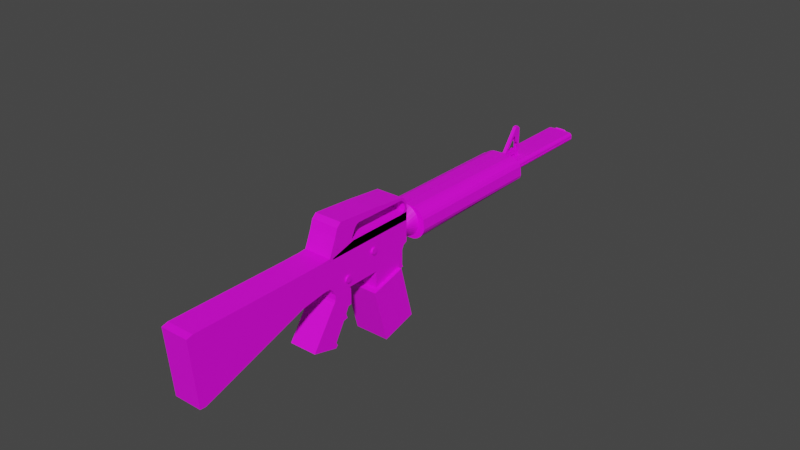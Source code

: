 # Source: Blue_Sci-Fi_AR.blend  (saved by Blender 3.3.6; exported with 4.5.12 LTS)
import bpy
from mathutils import Matrix  # noqa: F401  (used for matrix-valued properties, if any)

bpy.ops.wm.read_factory_settings(use_empty=True)
scene = bpy.context.scene
scene.name = 'Scene'

# ---- collections
col_collection = bpy.data.collections.new('Collection'); scene.collection.children.link(col_collection)

# ---- images (referenced by path relative to the original .blend; pixels are not part of the script)
import os
ASSET_DIR = os.environ.get("B2B_ASSET_DIR", "")  # directory of the original .blend (textures are referenced by path, not embedded)
HERE = os.path.dirname(os.path.abspath(__file__))  # packed textures are extracted next to this script under _unpacked/

def load_image(name, relpath, width, height, colorspace="sRGB"):
    """Load a texture the original file referenced (path relative to the .blend, or extracted next to this script)."""
    p = next((c for c in (os.path.join(HERE, relpath), os.path.join(ASSET_DIR, relpath)) if relpath and os.path.exists(c)), "")
    if p:
        img = bpy.data.images.load(p, check_existing=True)
        img.name = name
    else:  # same state as the original file: an image datablock whose file is absent (Cycles renders it pink)
        img = bpy.data.images.new(name, width, height)
        img.source = "FILE"
        img.filepath = "//" + (relpath or name)
    img.colorspace_settings.name = colorspace
    return img
img_base_colour_diffuse_png = load_image('Base Colour Diffuse.png', 'Base Colour Diffuse.png', 1024, 1024, 'sRGB')

# ---- materials (node trees are filled in below, after node groups)
mat_base_colour = bpy.data.materials.new('Base Colour')
mat_base_colour.alpha_threshold = 0.0
mat_base_colour.use_transparent_shadow = False
mat_base_colour.roughness = 0.5
mat_base_colour.line_color = (0.0, 0.0, 0.0, 1.0)

# ---- material node trees
mat_base_colour.use_nodes = True; mat_base_colour.node_tree.nodes.clear()
_N = mat_base_colour.node_tree.nodes; _L = mat_base_colour.node_tree.links
n0 = _N.new('ShaderNodeOutputMaterial'); n0.name = 'Material Output'; n0.location = (300, 300)
n1 = _N.new('ShaderNodeBsdfPrincipled'); n1.name = 'Principled BSDF'; n1.location = (10, 300)
n1.distribution = 'GGX'
n1.subsurface_method = 'RANDOM_WALK_SKIN'
n1.inputs[3].default_value = 1.45
n1.inputs[27].default_value = (0.0, 0.0, 0.0, 1.0)
n1.inputs[28].default_value = 1.0
n2 = _N.new('ShaderNodeTexImage'); n2.name = 'Image Texture'; n2.location = (-358, 161)
n2.image = img_base_colour_diffuse_png
_L.new(n1.outputs[0], n0.inputs[0])
_L.new(n2.outputs[0], n1.inputs[0])
n0.is_active_output = True

# ---- world
world_world = bpy.data.worlds.new('World'); scene.world = world_world
world_world.use_nodes = True; world_world.node_tree.nodes.clear()
_N = world_world.node_tree.nodes; _L = world_world.node_tree.links
n0 = _N.new('ShaderNodeOutputWorld'); n0.name = 'World Output'; n0.location = (300, 300)
n1 = _N.new('ShaderNodeBackground'); n1.name = 'Background'; n1.location = (10, 300)
n1.inputs[0].default_value = (0.05088, 0.05088, 0.05088, 1.0)
_L.new(n1.outputs[0], n0.inputs[0])
n0.is_active_output = True
world_world.color = (0.05088, 0.05088, 0.05088)
world_world.use_sun_shadow = False
world_world.sun_shadow_jitter_overblur = 0.0

# ---- meshes
me_cube = bpy.data.meshes.new('Cube')
me_cube.from_pydata([(1.0, 1.0, 1.0), (1.0, 1.0, -1.0), (1.0, -1.0, 1.0), (1.0, -1.0, -1.0), (-1.0, 1.0, 1.0), (-1.0, 1.0, -1.0), (-1.0, -1.0, 1.0), (-1.0, -1.0, -1.0)], [], [(0, 4, 6, 2), (3, 2, 6, 7), (7, 6, 4, 5), (5, 1, 3, 7), (1, 0, 2, 3), (5, 4, 0, 1)])
_uv = me_cube.uv_layers.new(name='UVMap')
_uv.uv.foreach_set('vector', [0.625, 0.5, 0.875, 0.5, 0.875, 0.75, 0.625, 0.75, 0.375, 0.75, 0.625, 0.75, 0.625, 1.0, 0.375, 1.0, 0.375, 0.0, 0.625, 0.0, 0.625, 0.25, 0.375, 0.25, 0.125, 0.5, 0.375, 0.5, 0.375, 0.75, 0.125, 0.75, 0.375, 0.5, 0.625, 0.5, 0.625, 0.75, 0.375, 0.75, 0.375, 0.25, 0.625, 0.25, 0.625, 0.5, 0.375, 0.5])
me_cube.materials.append(mat_base_colour)
me_cube.use_mirror_vertex_groups = False
me_cube.update()
me_cube_001 = bpy.data.meshes.new('Cube.001')
me_cube_001.from_pydata([(-0.8022, -0.274, 1.136), (-0.8022, -0.4665, -0.6962), (-0.8022, -2.125, 1.233), (-0.8022, -2.293, -0.722), (0.0, -0.4665, -0.6962), (0.0, -2.125, 1.233), (0.0, -2.293, -0.722), (0.0, -0.274, 1.136), (-0.8022, -2.308, 0.2835), (-0.8022, -0.4868, 0.2441), (0.0, -0.4868, 0.2441), (0.0, -2.308, 0.2835), (-0.8022, -2.256, 0.7852), (-0.8022, -0.4083, 0.7038), (0.0, -0.4083, 0.7038), (0.0, -2.256, 0.7852), (-0.7989, -12.93, 2.632), (-0.7989, -12.32, 4.933), (-0.7989, -5.116, 2.701), (-0.7989, -4.723, 3.651), (0.0, -5.116, 2.701), (0.0, -4.723, 3.651), (0.0, -12.93, 2.632), (0.0, -12.32, 4.933), (-0.7989, -6.478, 2.806), (-0.7989, -6.107, 3.885), (0.0, -6.107, 3.885), (0.0, -6.478, 2.806), (-0.7989, -12.64, 2.565), (0.0, -11.97, 4.933), (0.0, -12.64, 2.565), (-0.7989, -11.97, 4.933), (-0.7989, 0.774, 2.618), (-0.7989, 0.4704, 1.885), (0.0, 0.4704, 1.885), (0.0, 0.774, 2.618), (-0.7989, 0.4581, 2.674), (-0.7989, 0.07145, 1.722), (0.0, 0.07145, 1.722), (0.0, -1.153, 3.796), (-0.7989, 0.616, 2.646), (-0.7989, 0.2385, 1.851), (-0.7989, -3.48, 4.353), (0.0, 0.2385, 1.851), (0.0, -4.792, 2.64), (-0.7989, -4.383, 3.612), (-0.7989, -4.792, 2.64), (0.0, -4.383, 3.612), (-0.7989, -4.411, 3.533), (-0.7989, -4.614, 2.462), (0.0, -4.411, 3.533), (0.0, -4.614, 2.462), (-0.7989, -1.475, 3.015), (-0.7989, -1.789, 2.016), (0.0, -1.475, 3.015), (0.0, -1.789, 2.016), (-0.7989, -2.087, 1.23), (-0.7989, -0.09938, 1.127), (0.0, -0.09938, 1.127), (0.0, -2.087, 1.23), (-0.7989, -1.938, 1.623), (0.0, -0.1376, 1.223), (-0.7989, -0.1376, 1.223), (0.0, -1.938, 1.623), (0.0, -1.862, 1.823), (0.0, -4.572, 2.299), (-0.7989, -4.572, 2.299), (-0.7989, -1.862, 1.823), (-0.7996, -6.633, 1.004), (-0.7996, -4.852, 2.008), (-0.7996, -5.382, 0.5267), (-0.7996, -4.016, 1.541), (0.0, -5.382, 0.5267), (0.0, -4.016, 1.541), (0.0, -6.633, 1.004), (0.0, -4.852, 2.008), (-0.7996, -6.467, 1.098), (-0.7996, -5.273, 0.7007), (0.0, -6.467, 1.098), (0.0, -5.273, 0.7007), (-0.7996, -5.233, 0.5758), (0.0, -6.55, 1.051), (0.0, -5.233, 0.5758), (-0.7996, -6.55, 1.051), (-0.7996, -5.35, 1.727), (-0.7996, -4.244, 1.183), (0.0, -5.35, 1.727), (0.0, -4.244, 1.183), (-0.7996, -4.505, 1.198), (0.0, -5.473, 1.658), (0.0, -4.505, 1.198), (-0.7996, -5.473, 1.658), (-0.7996, -5.188, 1.818), (-0.7996, -4.269, 1.357), (0.0, -5.188, 1.818), (0.0, -4.269, 1.357), (-0.7996, -4.572, 2.299), (-0.7996, -3.659, 2.14), (0.0, -4.573, 2.296), (0.0, -3.659, 2.14), (0.0, -3.702, 1.784), (-0.7996, -4.657, 2.129), (-0.7996, -3.702, 1.784), (0.0, -4.657, 2.129), (0.0, -3.821, 1.521), (-0.7996, -3.821, 1.521), (-0.7996, -4.745, 2.056), (0.0, -4.745, 2.056), (-0.7996, -4.588, 2.266), (0.0, -4.588, 2.266), (0.0, -3.593, 2.058), (-0.7996, -3.593, 2.058), (-0.7989, 0.9201, 3.383), (-0.7989, 1.005, 3.179), (0.0, 1.005, 3.179), (0.0, 0.9201, 3.383), (-0.7989, -1.085, 3.96), (-0.7989, 0.7945, 3.489), (0.0, -1.085, 3.96), (0.0, 0.7945, 3.489), (0.0, -3.2, 4.448), (-0.7989, -3.2, 4.448), (-0.7989, -1.153, 3.796), (0.0, -3.48, 4.353), (-0.7989, -3.715, 4.128), (0.0, -3.715, 4.128), (-0.7945, -3.712, 4.121), (0.0, -3.712, 4.121), (0.0, 9.455, 1.258), (0.0, 1.572, 2.747), (0.0, 3.252, 2.417), (0.0, 1.568, 2.736), (0.0, 3.246, 2.404), (0.0, 1.555, 2.704), (0.0, 3.225, 2.353), (0.0, 1.534, 2.653), (0.0, 3.197, 2.284), (0.0, 1.505, 2.585), (0.0, 3.162, 2.201), (0.0, 1.471, 2.501), (0.0, 3.122, 2.105), (0.0, 1.431, 2.405), (0.0, 3.079, 2.001), (0.0, 1.388, 2.301), (0.0, 3.035, 1.893), (0.0, 1.343, 2.193), (0.0, 2.99, 1.785), (0.0, 1.298, 2.085), (0.0, 2.947, 1.681), (0.0, 1.255, 1.981), (0.0, 2.907, 1.586), (0.0, 1.216, 1.886), (0.0, 2.872, 1.502), (0.0, 1.181, 1.802), (0.0, 2.844, 1.433), (0.0, 1.153, 1.733), (0.0, 2.823, 1.382), (0.0, 1.131, 1.682), (0.0, 2.81, 1.35), (0.0, 1.118, 1.65), (0.0, 9.07, 0.2988), (0.0, 1.114, 1.64), (-0.2053, 9.075, 0.3094), (-0.2053, 1.118, 1.65), (-0.3791, 9.088, 0.3409), (-0.3791, 1.131, 1.682), (-0.5393, 9.109, 0.3921), (-0.5393, 1.153, 1.733), (-0.6797, 9.137, 0.4609), (-0.6797, 1.181, 1.802), (-0.7949, 9.159, 0.547), (-0.7949, 1.216, 1.886), (-0.8806, 9.178, 0.5761), (-0.8806, 1.255, 1.981), (-0.9333, 9.221, 0.6799), (-0.9333, 1.298, 2.085), (-0.9511, 9.265, 0.7879), (-0.9511, 1.343, 2.193), (-0.9333, 9.31, 0.8958), (-0.9333, 1.388, 2.301), (-0.8806, 9.353, 0.9997), (-0.8806, 1.431, 2.405), (-0.7949, 9.393, 1.095), (-0.7949, 1.471, 2.501), (-0.6797, 9.393, 1.115), (-0.6797, 1.505, 2.585), (-0.5393, 9.422, 1.184), (-0.5393, 1.534, 2.653), (-0.3791, 9.443, 1.235), (-0.3791, 1.555, 2.704), (-0.2053, 9.458, 1.266), (-0.2053, 1.568, 2.736), (0.0, 9.555, 0.9257), (0.0, 14.87, -0.01623), (0.0, 9.554, 0.9227), (0.0, 14.86, -0.01926), (0.0, 9.548, 0.9081), (0.0, 14.86, -0.03383), (0.0, 9.54, 0.8885), (0.0, 14.85, -0.05344), (0.0, 9.53, 0.8646), (0.0, 14.84, -0.07733), (0.0, 9.519, 0.8374), (0.0, 14.83, -0.1046), (0.0, 9.506, 0.8078), (0.0, 14.82, -0.1342), (0.0, 9.494, 0.7771), (0.0, 14.8, -0.1649), (0.0, 9.481, 0.7463), (0.0, 14.79, -0.1957), (0.0, 9.469, 0.7167), (0.0, 14.78, -0.2252), (0.0, 9.457, 0.6895), (0.0, 14.77, -0.2525), (0.0, 9.448, 0.6656), (0.0, 14.76, -0.2764), (0.0, 9.439, 0.646), (0.0, 14.75, -0.296), (0.0, 9.433, 0.6314), (0.0, 14.74, -0.3106), (0.0, 9.43, 0.6224), (0.0, 14.74, -0.3195), (-0.04273, 14.89, -0.104), (-0.04273, 14.87, -0.1387), (0.0, 9.428, 0.6194), (0.0, 14.74, -0.3226), (-0.321, 9.433, 0.6314), (-0.321, 14.74, -0.3106), (-0.3584, 9.439, 0.646), (-0.3584, 14.75, -0.296), (-0.3912, 9.448, 0.6656), (-0.3912, 14.76, -0.2764), (-0.4181, 9.457, 0.6895), (-0.4181, 14.77, -0.2525), (-0.4381, 9.469, 0.7167), (-0.4381, 14.78, -0.2252), (-0.4504, 9.481, 0.7463), (-0.4504, 14.79, -0.1957), (-0.4546, 9.494, 0.7771), (-0.4546, 14.8, -0.1649), (-0.4504, 9.506, 0.8078), (-0.4504, 14.82, -0.1342), (-0.4381, 9.519, 0.8374), (-0.4381, 14.83, -0.1046), (-0.4181, 9.53, 0.8646), (-0.4181, 14.84, -0.07733), (-0.3912, 9.54, 0.8885), (-0.3912, 14.85, -0.05344), (-0.3584, 9.548, 0.9081), (-0.3584, 14.86, -0.03383), (-0.321, 9.554, 0.9227), (-0.321, 14.86, -0.01926), (-0.2804, 9.558, 0.9317), (-0.2804, 14.87, -0.01029), (0.0, 9.548, 0.9077), (0.0, 14.86, -0.03431), (-0.2804, 14.74, -0.3195), (-0.2804, 9.43, 0.6224), (-0.04273, 14.86, -0.1748), (-0.04273, 14.84, -0.2109), (-0.04273, 14.83, -0.2456), (-0.04273, 14.82, -0.2776), (-0.04273, 14.81, -0.3056), (-0.04273, 14.8, -0.3287), (-0.04273, 14.79, -0.3457), (-0.04273, 14.78, -0.3563), (-0.04273, 14.8, -0.3198), (-0.3056, 14.92, -0.04093), (-0.3358, 14.91, -0.05473), (-0.2742, 14.92, -0.03279), (-0.04273, 14.92, -0.02986), (0.0, 14.86, -0.01926), (0.0, 14.91, -0.04402), (-0.04273, 14.94, 0.009382), (-0.04273, 14.92, -0.01865), (-0.362, 14.9, -0.07311), (-0.3833, 14.89, -0.09526), (-0.3989, 14.88, -0.1202), (-0.4084, 14.87, -0.1471), (-0.4116, 14.86, -0.1748), (-0.4084, 14.85, -0.2026), (-0.3989, 14.84, -0.2294), (-0.3833, 14.83, -0.2544), (-0.362, 14.82, -0.2766), (-0.3358, 14.81, -0.2949), (-0.3056, 14.8, -0.3087), (-0.2742, 14.8, -0.3169), (-0.3773, 9.382, 1.078), (-0.3027, 9.402, 1.105), (-0.2217, 9.41, 1.123), (0.0, 9.404, 1.131), (-0.4427, 9.366, 1.038), (-0.4964, 9.346, 0.9908), (-0.5363, 9.324, 0.9364), (-0.5609, 9.299, 0.8774), (-0.5692, 9.274, 0.8161), (-0.5609, 9.248, 0.7547), (-0.5363, 9.224, 0.6957), (-0.4964, 9.201, 0.6413), (-0.4427, 9.182, 0.5937), (-0.3773, 9.165, 0.5545), (-0.3027, 9.153, 0.5255), (0.0, 9.143, 0.5015), (-0.2217, 9.146, 0.5076), (0.0, 0.778, 2.593), (0.0, 0.7803, 2.598), (0.0, 0.7713, 2.576), (0.0, 0.7604, 2.55), (0.0, 0.7458, 2.515), (0.0, 0.728, 2.472), (0.0, 0.7076, 2.423), (0.0, 0.6856, 2.369), (0.0, 0.6626, 2.314), (0.0, 0.6397, 2.258), (0.0, 0.6176, 2.205), (0.0, 0.5972, 2.156), (0.0, 0.5794, 2.113), (0.0, 0.5648, 2.078), (0.0, 0.5539, 2.051), (0.0, 0.5472, 2.035), (0.0, 0.5449, 2.03), (-0.1688, 0.5539, 2.051), (-0.329, 0.5648, 2.078), (-0.4694, 0.5794, 2.113), (-0.5847, 0.5972, 2.156), (-0.6703, 0.6176, 2.205), (-0.723, 0.6397, 2.258), (-0.7408, 0.6626, 2.314), (-0.723, 0.6856, 2.369), (-0.6703, 0.7076, 2.423), (-0.5847, 0.728, 2.472), (-0.4694, 0.7458, 2.515), (-0.329, 0.7604, 2.55), (-0.1688, 0.7713, 2.576), (-0.09824, 9.533, 0.9421), (-0.09824, 10.82, 1.802), (-0.09824, 10.71, 0.7329), (-0.09824, 11.1, 1.672), (0.0, 10.8, 0.9528), (0.0, 9.629, 1.189), (-0.09824, 10.8, 0.9528), (-0.09824, 9.629, 1.189), (0.0, 10.71, 0.7329), (0.0, 11.1, 1.672), (0.0, 9.533, 0.9421), (0.0, 10.82, 1.802), (-0.09824, 10.12, 0.8375), (-0.09824, 11.0, 1.78), (0.0, 11.0, 1.78), (0.0, 10.12, 0.8375), (-0.09824, 9.321, 0.9775), (-0.09824, 9.417, 1.224), (0.0, 9.417, 1.224), (0.0, 9.321, 0.9775), (-0.2397, 10.23, 0.2068), (-0.2397, 10.35, 0.456), (-0.2397, 10.71, 0.2022), (-0.2397, 10.58, 0.415), (0.0, 10.71, 0.2022), (0.0, 10.58, 0.415), (0.0, 10.23, 0.2068), (0.0, 10.35, 0.456), (-0.2397, 10.29, 0.3938), (-0.2397, 10.76, 0.3161), (0.0, 10.29, 0.3938), (0.0, 10.76, 0.3161), (-0.2397, 10.34, 0.4216), (-0.2397, 10.57, 0.3833), (0.0, 10.34, 0.4216), (0.0, 10.57, 0.3833), (-0.2397, 10.41, 0.2218), (-0.2397, 10.46, 0.4355), (0.0, 10.46, 0.4355), (0.0, 10.41, 0.2218), (-0.2397, 10.52, 0.3549), (-0.2397, 10.45, 0.4025), (-0.2397, 10.52, 0.4252), (-0.2397, 10.64, 0.3355), (-0.2397, 10.51, 0.3929), (-0.2397, 10.62, 0.1888), (0.0, 10.52, 0.4252), (0.0, 10.62, 0.1888), (-0.2397, 10.4, 0.1791), (-0.2265, 10.23, 0.2068), (0.0, 10.4, 0.1791), (-0.2265, 10.41, 0.2218), (-0.2265, 10.4, 0.1791), (-0.7989, 0.5756, 2.959), (-0.7989, 0.6433, 2.97), (-0.7989, 0.7493, 3.379), (-0.7989, 0.7549, 3.012), (-0.7989, 0.8475, 3.273), (-0.7989, 0.857, 3.23), (-0.7989, 0.773, 3.026), (-0.7989, 0.7923, 3.348), (-0.7989, -1.363, 3.288), (-0.7989, -1.168, 3.76), (-0.7989, 0.5037, 2.947), (-0.7989, 0.6982, 3.416), (0.0, -1.363, 3.288), (0.0, -1.168, 3.76), (-0.7989, 0.8214, 3.064), (-0.7989, 0.8633, 3.201), (-0.7989, 0.8582, 3.131), (-0.7989, -1.168, 3.76), (-0.7989, -2.499, 3.86), (-0.7989, -2.34, 3.932), (-0.7989, -2.461, 3.888), (-0.7989, -2.194, 3.949), (-0.7989, -2.581, 3.801), (-0.7989, -1.363, 3.288), (0.0, -1.363, 3.288), (-0.7989, -2.773, 3.657), (-0.7989, -2.687, 3.53), (-0.7989, -2.76, 3.582), (-0.7989, -2.71, 3.72), (-0.7989, -2.614, 3.777), (-0.7989, 0.7721, 2.618), (0.0, 0.7721, 2.618), (-0.7989, 0.8847, 2.89), (0.0, 0.8847, 2.89), (-0.7989, -4.171, 3.492), (0.0, -4.171, 3.492), (-0.7989, -4.058, 3.764), (0.0, -4.058, 3.764), (-0.7989, -3.702, 3.695), (0.0, -3.702, 3.695), (-0.7945, -3.839, 3.713), (0.0, -3.839, 3.713), (-0.7989, -3.711, 4.121), (0.0, -3.711, 4.121), (0.0, -3.837, 3.713), (-0.7989, -3.837, 3.713), (-0.7989, -4.062, 3.827), (0.0, -4.062, 3.827), (-0.7989, -4.337, 3.522), (0.0, -4.337, 3.522), (-0.7989, -4.309, 3.6), (0.0, -4.309, 3.6), (-0.09824, 10.13, 0.8483), (-0.09824, 10.15, 0.9008), (-0.09824, 10.36, 0.8062), (-0.09824, 10.38, 0.8322), (-0.09824, 10.37, 0.8607), (-0.09824, 9.79, 0.9361), (-0.09824, 9.782, 0.9094), (-0.09824, 9.821, 0.9588), (-0.09824, 10.56, 1.318), (-0.09824, 10.59, 1.408), (-0.09824, 10.61, 1.013), (-0.09824, 10.57, 0.9988), (-0.09824, 10.6, 1.271), (-0.09824, 10.69, 1.212), (-0.09824, 10.68, 1.248), (-0.09824, 10.21, 1.048), (-0.09824, 10.54, 0.9889), (-0.09824, 9.83, 1.139), (-0.09824, 9.833, 1.147), (-0.09824, 9.867, 1.107), (-0.09824, 9.852, 1.197), (-0.09824, 10.6, 1.458), (-0.09824, 10.6, 1.506), (-0.09824, 10.59, 1.411), (-0.09824, 10.44, 1.489), (-0.09824, 10.53, 1.517), (0.0, 14.86, -0.03383), (0.0, 14.94, 0.009382), (-0.4504, 14.84, -0.2109), (-0.4381, 14.83, -0.2456), (0.0, 14.92, -0.02101), (-0.4546, 14.86, -0.1748), (-0.321, 14.93, -0.003918), (-0.2804, 14.93, 0.006609), (-0.4181, 14.82, -0.2776), (-0.3912, 14.81, -0.3056), (0.0, 14.84, -0.2109), (0.0, 14.83, -0.2456), (0.0, 14.78, -0.3563), (0.0, 14.78, -0.3598), (-0.3584, 14.92, -0.02101), (0.0, 14.86, -0.1748), (0.0, 14.92, -0.01865), (-0.2804, 14.78, -0.3563), (-0.3584, 14.8, -0.3287), (-0.321, 14.79, -0.3457), (0.0, 14.94, 0.01016), (-0.4181, 14.9, -0.07205), (-0.4381, 14.89, -0.104), (0.0, 14.87, -0.1387), (0.0, 14.82, -0.2776), (-0.3912, 14.91, -0.04402), (0.0, 14.79, -0.3457), (0.0, 14.81, -0.3056), (0.0, 14.8, -0.3287), (0.0, 14.93, 0.006609), (0.0, 14.89, -0.104), (-0.4504, 14.87, -0.1387), (-0.04273, 14.87, -0.03536), (-0.4084, 7.502, 1.1), (-0.3989, 7.491, 1.074), (0.0, 14.93, 0.006609), (-0.4116, 7.514, 1.128), (-0.3056, 7.569, 1.262), (-0.2742, 7.573, 1.27), (-0.3833, 7.481, 1.049), (-0.362, 7.472, 1.027), (-0.04273, 14.48, -0.1454), (-0.04273, 14.46, -0.1801), (-0.04273, 14.42, -0.2908), (0.0, 14.43, -0.2543), (-0.3358, 7.564, 1.248), (-0.04273, 14.49, -0.1093), (-0.04273, 14.85, -0.06339), (0.0, 7.455, 0.9862), (-0.3358, 7.464, 1.008), (-0.3056, 7.458, 0.9944), (-0.04273, 14.55, 0.03563), (-0.3833, 7.547, 1.208), (-0.3989, 7.537, 1.183), (-0.04273, 14.51, -0.07325), (-0.04273, 14.45, -0.2121), (-0.362, 7.556, 1.23), (-0.04273, 14.42, -0.2803), (-0.04273, 14.44, -0.2402), (-0.04273, 14.43, -0.2632), (0.0, 14.87, -0.01029), (-0.04273, 14.52, -0.03855), (-0.4084, 7.525, 1.156), (0.0, 14.86, -0.03383), (0.0, 14.85, -0.05344), (0.0, 14.85, -0.05344), (0.0, 14.91, -0.04402), (0.0, 14.86, -0.01926), (0.0, 14.93, 0.006609), (0.0, 14.93, -0.003918), (0.0, 14.87, -0.01029), (0.0, 9.463, 1.257), (0.0, 1.572, 2.747), (0.0, 3.252, 2.417), (0.0, 9.07, 0.2988), (0.0, 1.114, 1.64), (-0.2053, 9.075, 0.3094), (-0.6797, 9.137, 0.4609), (-0.6797, 1.181, 1.802), (-0.7949, 9.165, 0.5461), (-0.6797, 9.393, 1.115), (-0.6797, 1.505, 2.585), (-0.5393, 9.422, 1.184), (-0.2053, 9.466, 1.265), (-0.2053, 1.118, 1.65), (-0.7949, 1.216, 1.886), (-0.5393, 1.534, 2.653), (-0.2053, 1.568, 2.736), (-0.3791, 9.088, 0.3409), (-0.8806, 9.178, 0.5761), (-0.3791, 9.443, 1.235), (-0.3791, 1.131, 1.682), (-0.8806, 1.255, 1.981), (-0.3791, 1.555, 2.704), (-0.5393, 9.109, 0.3921), (-0.9333, 9.221, 0.6799), (-0.8806, 9.353, 0.9997), (-0.8806, 1.431, 2.405), (-0.7949, 9.393, 1.095), (-0.5393, 1.153, 1.733), (-0.9333, 1.298, 2.085), (-0.7949, 1.471, 2.501), (0.0, 9.47, 1.264), (0.0, 1.572, 2.735), (0.0, 3.259, 2.425), (0.0, 9.063, 0.2887), (0.0, 1.114, 1.628), (-0.6048, 9.067, 0.2993), (-1.079, 9.13, 0.4508), (-1.079, 1.181, 1.79), (-1.195, 9.165, 0.5347), (-1.079, 9.401, 1.102), (-1.079, 1.505, 2.573), (-0.9389, 9.43, 1.171), (-0.6048, 9.466, 1.253), (-0.6048, 1.118, 1.639), (-1.195, 1.216, 1.874), (-0.9389, 1.534, 2.642), (-0.6048, 1.568, 2.725), (-0.7787, 9.08, 0.3308), (-1.28, 9.177, 0.5647), (-0.7787, 9.451, 1.222), (-0.7787, 1.131, 1.67), (-1.28, 1.255, 1.97), (-0.7787, 1.555, 2.693), (-0.9389, 9.102, 0.382), (-1.333, 9.22, 0.6685), (-1.28, 9.353, 0.9883), (-1.28, 1.431, 2.394), (-1.195, 9.392, 1.084), (-0.9389, 1.152, 1.722), (-1.333, 1.298, 2.074), (-1.195, 1.47, 2.489), (0.0, 14.73, -0.3481), (-0.6801, 14.73, -0.3451), (0.0, 9.418, 0.5938), (-0.8178, 9.454, 0.6806), (-0.8178, 14.76, -0.2613), (-0.8378, 9.465, 0.7079), (-0.7581, 9.544, 0.8993), (-0.7581, 14.85, -0.04267), (-0.7207, 9.55, 0.9139), (-0.6801, 9.419, 0.5969), (-0.8378, 14.78, -0.2341), (-0.7207, 14.86, -0.02811), (-0.7207, 14.74, -0.3194), (-0.7207, 9.43, 0.6226), (-0.7581, 9.436, 0.6371), (-0.8501, 9.477, 0.7375), (-0.8378, 9.515, 0.8285), (-0.8378, 14.83, -0.1134), (-0.8178, 9.526, 0.8558), (-0.6801, 9.554, 0.9228), (-0.7581, 14.75, -0.3048), (-0.8501, 14.79, -0.2045), (-0.8178, 14.84, -0.08617), (-0.6801, 14.86, -0.01913), (-0.7909, 9.444, 0.6567), (-0.7909, 9.536, 0.8797), (0.0, 9.555, 0.9259), (-0.7909, 14.75, -0.2852), (-0.7909, 14.85, -0.06228), (0.0, 14.87, -0.0161), (-0.4325, 9.481, 0.7468), (-0.4325, 14.79, -0.1952), (-0.8322, 9.477, 0.7379), (-0.8322, 14.79, -0.204), (-0.8899, -3.487, 2.436), (-0.5243, -3.47, 2.429), (-0.8899, -3.497, 2.419), (-0.5243, -3.482, 2.408), (-0.8899, -3.512, 2.404), (-0.5243, -3.5, 2.389), (-0.8899, -3.533, 2.389), (-0.5243, -3.523, 2.373), (-0.8899, -3.558, 2.378), (-0.5243, -3.551, 2.36), (-0.8899, -3.586, 2.369), (-0.5243, -3.582, 2.351), (-0.8899, -3.617, 2.365), (-0.5243, -3.615, 2.346), (-0.8899, -3.648, 2.364), (-0.5243, -3.649, 2.346), (-0.8899, -3.679, 2.368), (-0.5243, -3.682, 2.349), (-0.8899, -3.708, 2.375), (-0.5243, -3.714, 2.357), (-0.8899, -3.734, 2.386), (-0.5243, -3.743, 2.369), (-0.8899, -3.756, 2.399), (-0.5243, -3.767, 2.384), (-0.8899, -3.773, 2.414), (-0.5243, -3.787, 2.402), (-0.8899, -3.784, 2.431), (-0.5243, -3.801, 2.422), (-0.8899, -3.79, 2.448), (-0.5243, -3.808, 2.444), (-0.8899, -3.791, 2.464), (-0.5243, -3.809, 2.466), (-0.8899, -3.787, 2.481), (-0.5243, -3.804, 2.488), (-0.8899, -3.777, 2.498), (-0.5243, -3.792, 2.509), (-0.8899, -3.762, 2.514), (-0.5243, -3.774, 2.528), (-0.8899, -3.741, 2.528), (-0.5243, -3.751, 2.544), (-0.8899, -3.716, 2.539), (-0.5243, -3.723, 2.557), (-0.8899, -3.688, 2.548), (-0.5243, -3.692, 2.566), (-0.8899, -3.658, 2.552), (-0.5243, -3.659, 2.571), (-0.8899, -3.626, 2.553), (-0.5243, -3.625, 2.571), (-0.8899, -3.595, 2.549), (-0.5243, -3.592, 2.568), (-0.8899, -3.566, 2.542), (-0.5243, -3.56, 2.56), (-0.8899, -3.54, 2.532), (-0.5243, -3.531, 2.548), (-0.8899, -3.518, 2.518), (-0.5243, -3.507, 2.533), (-0.8899, -3.501, 2.503), (-0.5243, -3.487, 2.515), (-0.8899, -3.49, 2.486), (-0.5243, -3.473, 2.495), (-0.8899, -3.484, 2.469), (-0.5243, -3.466, 2.473), (-0.8899, -3.483, 2.453), (-0.5243, -3.465, 2.451), (-0.8899, -3.47, 2.429), (-0.8899, -3.482, 2.408), (-0.8899, -3.5, 2.389), (-0.8899, -3.523, 2.373), (-0.8899, -3.551, 2.36), (-0.8899, -3.582, 2.351), (-0.8899, -3.615, 2.346), (-0.8899, -3.649, 2.346), (-0.8899, -3.682, 2.349), (-0.8899, -3.714, 2.357), (-0.8899, -3.743, 2.369), (-0.8899, -3.767, 2.384), (-0.8899, -3.787, 2.402), (-0.8899, -3.801, 2.422), (-0.8899, -3.808, 2.444), (-0.8899, -3.809, 2.466), (-0.8899, -3.804, 2.488), (-0.8899, -3.792, 2.509), (-0.8899, -3.774, 2.528), (-0.8899, -3.751, 2.544), (-0.8899, -3.723, 2.557), (-0.8899, -3.692, 2.566), (-0.8899, -3.659, 2.571), (-0.8899, -3.625, 2.571), (-0.8899, -3.592, 2.568), (-0.8899, -3.56, 2.56), (-0.8899, -3.531, 2.548), (-0.8899, -3.507, 2.533), (-0.8899, -3.487, 2.515), (-0.8899, -3.473, 2.495), (-0.8899, -3.466, 2.473), (-0.8899, -3.465, 2.451), (-0.8899, -1.575, 2.583), (-0.5243, -1.558, 2.576), (-0.8899, -1.585, 2.567), (-0.5243, -1.57, 2.555), (-0.8899, -1.6, 2.551), (-0.5243, -1.588, 2.537), (-0.8899, -1.62, 2.537), (-0.5243, -1.611, 2.52), (-0.8899, -1.645, 2.525), (-0.5243, -1.639, 2.508), (-0.8899, -1.674, 2.517), (-0.5243, -1.67, 2.498), (-0.8899, -1.704, 2.512), (-0.5243, -1.703, 2.494), (-0.8899, -1.736, 2.511), (-0.5243, -1.737, 2.493), (-0.8899, -1.767, 2.515), (-0.5243, -1.77, 2.497), (-0.8899, -1.796, 2.522), (-0.5243, -1.802, 2.504), (-0.8899, -1.822, 2.533), (-0.5243, -1.83, 2.516), (-0.8899, -1.844, 2.546), (-0.5243, -1.855, 2.531), (-0.8899, -1.861, 2.562), (-0.5243, -1.875, 2.549), (-0.8899, -1.872, 2.578), (-0.5243, -1.889, 2.57), (-0.8899, -1.878, 2.595), (-0.5243, -1.896, 2.591), (-0.8899, -1.879, 2.612), (-0.5243, -1.897, 2.613), (-0.8899, -1.874, 2.628), (-0.5243, -1.892, 2.635), (-0.8899, -1.865, 2.645), (-0.5243, -1.879, 2.656), (-0.8899, -1.849, 2.661), (-0.5243, -1.862, 2.675), (-0.8899, -1.829, 2.675), (-0.5243, -1.838, 2.691), (-0.8899, -1.804, 2.686), (-0.5243, -1.811, 2.704), (-0.8899, -1.776, 2.695), (-0.5243, -1.78, 2.713), (-0.8899, -1.745, 2.699), (-0.5243, -1.747, 2.718), (-0.8899, -1.714, 2.7), (-0.5243, -1.713, 2.719), (-0.8899, -1.683, 2.697), (-0.5243, -1.679, 2.715), (-0.8899, -1.654, 2.689), (-0.5243, -1.648, 2.707), (-0.8899, -1.627, 2.679), (-0.5243, -1.619, 2.695), (-0.8899, -1.606, 2.665), (-0.5243, -1.594, 2.68), (-0.8899, -1.589, 2.65), (-0.5243, -1.575, 2.662), (-0.8899, -1.577, 2.633), (-0.5243, -1.561, 2.642), (-0.8899, -1.572, 2.617), (-0.5243, -1.553, 2.62), (-0.8899, -1.571, 2.6), (-0.5243, -1.552, 2.598), (-0.8899, -1.558, 2.576), (-0.8899, -1.57, 2.555), (-0.8899, -1.588, 2.537), (-0.8899, -1.611, 2.52), (-0.8899, -1.639, 2.508), (-0.8899, -1.67, 2.498), (-0.8899, -1.703, 2.494), (-0.8899, -1.737, 2.493), (-0.8899, -1.77, 2.497), (-0.8899, -1.802, 2.504), (-0.8899, -1.83, 2.516), (-0.8899, -1.855, 2.531), (-0.8899, -1.875, 2.549), (-0.8899, -1.889, 2.57), (-0.8899, -1.896, 2.591), (-0.8899, -1.897, 2.613), (-0.8899, -1.892, 2.635), (-0.8899, -1.879, 2.656), (-0.8899, -1.862, 2.675), (-0.8899, -1.838, 2.691), (-0.8899, -1.811, 2.704), (-0.8899, -1.78, 2.713), (-0.8899, -1.747, 2.718), (-0.8899, -1.713, 2.719), (-0.8899, -1.679, 2.715), (-0.8899, -1.648, 2.707), (-0.8899, -1.619, 2.695), (-0.8899, -1.594, 2.68), (-0.8899, -1.575, 2.662), (-0.8899, -1.561, 2.642), (-0.8899, -1.553, 2.62), (-0.8899, -1.552, 2.598), (-1.334, 1.297, 2.074), (-1.281, 1.886, 2.312), (-1.334, 8.843, 0.7353), (-1.281, 9.34, 0.9895), (-0.7821, 1.302, 2.086), (-0.8807, 1.89, 2.324), (-0.7821, 8.757, 0.7633), (-0.8807, 9.345, 1.001), (-1.334, 5.026, 1.413), (-1.334, 4.634, 1.482), (-1.281, 5.192, 1.725), (-1.281, 5.562, 1.66), (-0.7821, 4.608, 1.499), (-0.7821, 4.979, 1.434), (-0.8807, 5.567, 1.671), (-0.8807, 5.197, 1.737), (-0.9333, 1.298, 2.085), (-1.333, 1.298, 2.074), (-0.9333, 9.221, 0.6799), (-1.333, 9.22, 0.6685), (-1.281, 9.34, 0.9895), (-1.334, 8.843, 0.7353), (-0.7821, 8.757, 0.7633), (-0.8807, 9.345, 1.001), (-1.281, 9.349, 0.9879), (-1.333, 9.219, 0.6686), (-0.8543, 9.222, 0.6802), (-0.8807, 9.354, 0.9996), (-1.334, 1.296, 2.074), (-1.281, 1.428, 2.393), (-0.8807, 1.433, 2.405), (-0.7821, 1.301, 2.086), (-0.09824, 10.21, 1.048), (-0.09824, 10.54, 0.9889), (-0.09824, 10.71, 0.7329), (-0.09824, 10.12, 0.8375), (-0.09824, 10.15, 0.9008), (-0.09824, 10.37, 0.8607), (-0.09824, 9.821, 0.9588), (-0.09824, 9.83, 1.139), (-0.09824, 9.867, 1.107), (-0.09824, 10.13, 0.8483), (-0.09824, 10.36, 0.8062), (-0.09824, 9.833, 1.147), (-0.09824, 10.57, 0.9988), (-0.09824, 10.38, 0.8322), (-0.09824, 9.79, 0.9361), (-0.09824, 10.8, 0.9528), (-0.09824, 9.782, 0.9094), (-0.09824, 9.533, 0.9421), (-0.09824, 9.629, 1.189), (-0.09824, 10.21, 1.048), (-0.09824, 10.54, 0.9889), (-0.09824, 10.71, 0.7329), (-0.09824, 10.12, 0.8375), (-0.09824, 10.15, 0.9008), (-0.09824, 10.37, 0.8607), (-0.09824, 9.821, 0.9588), (-0.09824, 9.83, 1.139), (-0.09824, 9.867, 1.107), (-0.09824, 10.13, 0.8483), (-0.09824, 10.36, 0.8062), (-0.09824, 9.833, 1.147), (-0.09824, 10.57, 0.9988), (-0.09824, 10.38, 0.8322), (-0.09824, 9.79, 0.9361), (-0.09824, 10.8, 0.9528), (-0.09824, 9.782, 0.9094), (-0.09824, 9.533, 0.9421), (-0.09824, 9.629, 1.189)], [], [(7, 0, 2, 5), (15, 5, 2, 12), (12, 2, 0, 13), (13, 0, 7, 14), (1, 4, 6, 3), (1, 9, 10, 4), (3, 8, 9, 1), (6, 11, 8, 3), (9, 13, 14, 10), (8, 12, 13, 9), (11, 15, 12, 8), (24, 25, 19, 18), (22, 23, 17, 16), (29, 31, 17, 23), (28, 30, 22, 16), (43, 41, 33, 34), (18, 20, 27, 24), (21, 19, 25, 26), (28, 31, 25, 24), (16, 17, 31, 28), (24, 27, 30, 28), (26, 25, 31, 29), (33, 32, 35, 34), (41, 40, 32, 33), (394, 389, 117, 112, 392, 391), (390, 393, 40, 36, 387, 388), (398, 396, 116, 117, 389), (397, 387, 36, 52, 395), (53, 52, 36, 37), (62, 61, 58, 57), (122, 42, 121, 116), (37, 36, 40, 41), (38, 37, 41, 43), (20, 18, 46, 44), (18, 19, 45, 46), (19, 21, 47, 45), (44, 46, 49, 51), (46, 45, 48, 49), (50, 48, 435, 436), (51, 49, 66, 65), (49, 48, 52, 53), (59, 56, 57, 58), (60, 62, 57, 56), (63, 60, 56, 59), (55, 53, 60, 63), (53, 37, 62, 60), (37, 38, 61, 62), (65, 66, 67, 64), (53, 55, 64, 67), (49, 53, 67, 66), (92, 69, 71, 93), (94, 75, 69, 92), (111, 108, 96, 97), (70, 72, 74, 68), (93, 71, 73, 95), (80, 77, 79, 82), (81, 78, 76, 83), (83, 76, 77, 80), (68, 83, 80, 70), (74, 81, 83, 68), (70, 80, 82, 72), (88, 85, 87, 90), (89, 86, 84, 91), (91, 84, 85, 88), (76, 91, 88, 77), (78, 89, 91, 76), (77, 88, 90, 79), (85, 93, 95, 87), (86, 94, 92, 84), (84, 92, 93, 85), (99, 97, 96, 98), (108, 109, 98, 96), (110, 111, 97, 99), (104, 105, 102, 100), (106, 107, 103, 101), (105, 106, 101, 102), (71, 69, 106, 105), (69, 75, 107, 106), (73, 71, 105, 104), (100, 102, 111, 110), (101, 103, 109, 108), (102, 101, 108, 111), (52, 54, 422, 421), (112, 115, 114, 113), (116, 118, 119, 117), (117, 119, 115, 112), (121, 120, 118, 116), (39, 122, 116, 118), (402, 392, 112, 113, 32, 40, 393, 401, 403), (35, 32, 113, 114), (42, 123, 120, 121), (124, 125, 123, 42), (122, 39, 400, 404), (407, 405, 124, 42, 122, 404, 408, 406), (124, 405, 409, 126), (126, 127, 428, 427), (434, 127, 126, 433, 48, 50), (52, 410, 419, 417), (52, 48, 433, 126, 409, 416, 415, 412, 414, 413, 410), (162, 160, 539, 541), (129, 131, 130), (130, 131, 133, 132), (132, 133, 135, 134), (134, 135, 137, 136), (136, 137, 139, 138), (138, 139, 141, 140), (140, 141, 143, 142), (142, 143, 145, 144), (144, 145, 147, 146), (146, 147, 149, 148), (148, 149, 151, 150), (150, 151, 153, 152), (152, 153, 155, 154), (154, 155, 157, 156), (156, 157, 159, 158), (159, 161, 160), (158, 159, 160), (130, 128, 536, 538), (169, 171, 550, 543), (165, 167, 564, 556), (160, 161, 540, 539), (174, 172, 554, 560), (175, 174, 560, 565), (187, 189, 558, 551), (174, 175, 177, 176), (176, 177, 179, 178), (178, 179, 181, 180), (167, 169, 543, 564), (161, 163, 549, 540), (128, 190, 548, 536), (166, 164, 553, 559), (133, 131, 304, 306), (189, 191, 552, 558), (168, 166, 559, 542), (130, 132, 134, 136, 138, 140, 142, 144, 146, 148, 150, 152, 154, 156, 158, 160, 128), (188, 190, 128, 160, 162, 164, 166, 168, 170, 172, 174, 176, 178, 180, 182, 184, 186), (215, 214, 212, 213), (217, 215, 492, 493), (217, 216, 214, 215), (253, 472, 471, 251), (219, 218, 216, 217), (239, 470, 467, 237), (221, 220, 218, 219), (233, 473, 474, 231), (225, 224, 220, 221), (207, 205, 488, 480), (193, 255, 485, 494), (203, 202, 200, 201), (235, 468, 473, 233), (205, 204, 202, 203), (205, 203, 495, 488), (207, 206, 204, 205), (195, 193, 525, 271), (209, 208, 206, 207), (211, 209, 475, 476), (211, 210, 208, 209), (229, 227, 484, 483), (213, 212, 210, 211), (245, 486, 487, 243), (201, 200, 198, 199), (221, 219, 491, 477), (199, 198, 196, 197), (251, 471, 479, 249), (197, 196, 194, 195), (241, 496, 470, 239), (195, 193, 192, 194), (215, 213, 489, 492), (193, 192, 254, 255), (203, 201, 481, 495), (226, 611, 607, 257), (256, 225, 478, 482), (235, 608, 619, 237), (247, 490, 486, 245), (237, 619, 613, 236), (231, 229, 483, 474), (253, 255, 627, 621), (209, 207, 480, 475), (252, 617, 606, 250), (197, 195, 271, 528), (255, 254, 624, 627), (237, 467, 468, 235), (243, 242, 240, 241), (225, 221, 477, 478), (241, 240, 238, 239), (255, 485, 472, 253), (239, 238, 236, 237), (219, 217, 493, 491), (256, 599, 610, 227), (243, 487, 496, 241), (245, 620, 626, 247), (227, 256, 482, 484), (227, 610, 618, 229), (213, 211, 476, 489), (257, 607, 600, 224), (269, 503, 502, 267), (249, 479, 490, 247), (230, 622, 612, 228), (208, 210, 212, 214, 216, 218, 220, 196, 198, 200, 202, 204, 206), (192, 194, 196), (192, 196, 220, 224, 254), (201, 199, 466, 481), (248, 604, 623, 246), (193, 494, 500, 525), (244, 616, 614, 242), (236, 296, 295, 238), (297, 296, 295, 294, 293, 292, 291, 287, 288, 289, 290, 302, 303, 301, 300, 299, 298), (230, 299, 298, 232), (257, 303, 301, 226), (250, 288, 289, 252), (244, 292, 291, 246), (238, 295, 294, 240), (232, 298, 297, 234), (226, 301, 300, 228), (224, 302, 303, 257), (248, 287, 288, 250), (246, 291, 287, 248), (254, 224, 302, 290), (240, 294, 293, 242), (234, 297, 296, 236), (228, 300, 299, 230), (252, 289, 290, 254), (242, 293, 292, 244), (327, 326, 325, 324, 323, 322, 321, 319, 318, 317, 316, 315, 314, 313, 312, 311, 310, 309, 308, 307, 306, 304, 333, 332, 331, 330, 329, 328), (151, 149, 314, 315), (169, 167, 322, 323), (187, 185, 331, 332), (143, 141, 310, 311), (161, 159, 319, 320), (179, 177, 327, 328), (135, 133, 306, 307), (153, 151, 315, 316), (171, 169, 323, 324), (189, 187, 332, 333), (145, 143, 311, 312), (163, 161, 320, 319), (181, 179, 328, 329), (137, 135, 307, 308), (155, 153, 316, 317), (173, 171, 324, 325), (191, 189, 333, 304), (147, 145, 312, 313), (165, 163, 319, 321), (183, 181, 329, 330), (139, 137, 308, 309), (157, 155, 317, 318), (175, 173, 325, 326), (131, 129, 305, 304), (129, 191, 304, 305), (149, 147, 313, 314), (167, 165, 321, 322), (185, 183, 330, 331), (141, 139, 309, 310), (159, 157, 318, 319), (177, 175, 326, 327), (447, 448, 347, 337, 340, 450, 449, 452, 453, 451), (336, 340, 338, 342), (339, 345, 335, 341), (348, 347, 335, 345), (334, 344, 353, 350), (346, 349, 344, 334), (441, 442, 869, 866), (340, 337, 343, 338), (334, 341, 874, 873), (336, 342, 349, 346), (343, 337, 347, 348), (341, 335, 347, 448, 462, 460, 461, 464, 463, 459, 457), (353, 352, 351, 350), (339, 341, 351, 352), (341, 334, 350, 351), (378, 376, 357, 367), (368, 361, 355, 366), (372, 371, 355, 361), (386, 384, 360, 383), (367, 357, 359, 369), (356, 363, 365, 358), (360, 364, 362, 354), (379, 377, 363, 356), (363, 367, 369, 365), (364, 368, 366, 362), (377, 378, 367, 363), (362, 366, 375, 374), (370, 382, 354, 362, 374), (379, 381, 373, 370), (380, 376, 371, 372), (366, 355, 371, 375), (359, 357, 376, 380), (356, 358, 381, 379), (374, 375, 378, 377), (370, 374, 377, 379), (375, 371, 376, 378), (382, 386, 383, 354), (370, 385, 386, 382), (385, 373, 384, 386), (418, 417, 419, 420), (54, 52, 417, 418), (410, 411, 420, 419), (423, 421, 422, 424), (395, 52, 421, 423), (399, 395, 423, 424), (427, 428, 426, 425), (126, 427, 425), (124, 126, 425), (125, 124, 429, 430), (400, 118, 116, 396), (430, 429, 432, 431), (425, 426, 431, 432), (124, 425, 429), (425, 432, 429), (437, 438, 436, 435), (48, 45, 437, 435), (45, 47, 438, 437), (529, 528, 465, 530), (281, 468, 467, 280), (199, 197, 528, 529), (280, 467, 470, 279), (267, 471, 472, 269), (283, 474, 473, 282), (259, 475, 476, 260), (265, 266, 478, 477), (268, 479, 471, 267), (258, 480, 475, 259), (273, 466, 481, 274), (282, 473, 468, 281), (266, 478, 482, 286), (285, 484, 483, 284), (269, 472, 485, 270), (277, 487, 486, 276), (223, 488, 480, 258), (260, 476, 489, 261), (275, 490, 479, 268), (276, 486, 490, 275), (284, 483, 474, 283), (264, 491, 477, 265), (261, 489, 492, 262), (263, 493, 491, 264), (532, 535, 533, 534), (222, 495, 488, 223), (262, 492, 493, 263), (465, 532, 534, 469), (274, 481, 495, 222), (278, 496, 487, 277), (286, 482, 484, 285), (279, 470, 496, 278), (528, 271, 532, 465), (278, 527, 501, 279), (268, 510, 521, 275), (282, 504, 505, 283), (275, 521, 517, 276), (260, 507, 506, 259), (283, 505, 514, 284), (266, 265, 508, 509), (265, 264, 522, 508), (267, 502, 510, 268), (262, 523, 520, 261), (259, 506, 511, 258), (264, 263, 524, 522), (274, 512, 497, 273), (272, 529, 530, 531), (281, 499, 504, 282), (223, 519, 526, 222), (286, 513, 509, 266), (263, 524, 523, 262), (284, 514, 515, 285), (525, 500, 533, 535), (530, 465, 469, 531), (270, 516, 503, 269), (280, 498, 499, 281), (222, 526, 512, 274), (276, 517, 518, 277), (466, 199, 529, 272), (277, 518, 527, 278), (258, 511, 519, 223), (279, 501, 498, 280), (285, 515, 513, 286), (261, 520, 507, 260), (271, 525, 535, 532), (551, 558, 589, 582), (536, 548, 579, 567), (550, 557, 588, 581), (558, 552, 583, 589), (547, 545, 576, 578), (549, 556, 587, 580), (562, 566, 597, 593), (555, 547, 578, 586), (557, 565, 596, 588), (544, 542, 573, 575), (556, 564, 595, 587), (554, 544, 575, 585), (548, 555, 586, 579), (541, 539, 570, 572), (180, 181, 562, 561), (182, 180, 561, 563), (129, 130, 538, 537), (188, 186, 547, 555), (170, 168, 542, 544), (184, 182, 563, 545), (163, 165, 556, 549), (173, 175, 565, 557), (185, 187, 551, 546), (190, 188, 555, 548), (171, 173, 557, 550), (183, 185, 546, 566), (172, 170, 544, 554), (186, 184, 545, 547), (181, 183, 566, 562), (191, 129, 537, 552), (164, 162, 541, 553), (567, 568, 569), (570, 571, 580, 572), (572, 580, 587, 584), (584, 587, 595, 590), (590, 595, 574, 573), (573, 574, 581, 575), (575, 581, 588, 585), (585, 588, 596, 591), (592, 593, 597, 594), (594, 597, 577, 576), (576, 577, 582, 578), (578, 582, 589, 586), (586, 589, 583, 579), (579, 583, 568, 567), (537, 538, 569, 568), (542, 559, 590, 573), (540, 549, 580, 571), (560, 591, 843, 842), (559, 553, 584, 590), (543, 550, 581, 574), (546, 551, 582, 577), (545, 563, 594, 576), (560, 554, 585, 591), (552, 537, 568, 583), (561, 562, 593, 592), (553, 541, 572, 584), (564, 543, 574, 595), (538, 536, 567, 569), (563, 561, 592, 594), (566, 546, 577, 597), (539, 540, 571, 570), (627, 621, 617, 624), (621, 609, 606, 617), (609, 605, 604, 606), (605, 626, 623, 604), (626, 620, 616, 623), (620, 615, 614, 616), (619, 608, 603, 613), (608, 602, 601, 603), (602, 625, 622, 601), (625, 618, 612, 622), (618, 610, 611, 612), (610, 599, 607, 611), (599, 598, 600, 607), (224, 225, 598, 600), (225, 598, 599, 256), (243, 615, 620, 245), (246, 623, 616, 244), (234, 603, 601, 232), (251, 609, 621, 253), (231, 625, 602, 233), (254, 624, 617, 252), (228, 612, 611, 226), (233, 602, 608, 235), (232, 601, 622, 230), (236, 613, 603, 234), (250, 606, 604, 248), (247, 626, 605, 249), (614, 630, 628, 242), (229, 618, 625, 231), (249, 605, 609, 251), (628, 629, 631, 630), (242, 243, 629, 628), (243, 629, 631, 615), (615, 631, 630, 614), (696, 633, 635, 697), (697, 635, 637, 698), (698, 637, 639, 699), (699, 639, 641, 700), (700, 641, 643, 701), (701, 643, 645, 702), (702, 645, 647, 703), (703, 647, 649, 704), (704, 649, 651, 705), (705, 651, 653, 706), (706, 653, 655, 707), (707, 655, 657, 708), (708, 657, 659, 709), (709, 659, 661, 710), (710, 661, 663, 711), (711, 663, 665, 712), (712, 665, 667, 713), (713, 667, 669, 714), (714, 669, 671, 715), (715, 671, 673, 716), (716, 673, 675, 717), (717, 675, 677, 718), (718, 677, 679, 719), (719, 679, 681, 720), (720, 681, 683, 721), (721, 683, 685, 722), (722, 685, 687, 723), (723, 687, 689, 724), (724, 689, 691, 725), (725, 691, 693, 726), (635, 633, 695, 693, 691, 689, 687, 685, 683, 681, 679, 677, 675, 673, 671, 669, 667, 665, 663, 661, 659, 657, 655, 653, 651, 649, 647, 645, 643, 641, 639, 637), (726, 693, 695, 727), (727, 695, 633, 696), (632, 634, 636, 638, 640, 642, 644, 646, 648, 650, 652, 654, 656, 658, 660, 662, 664, 666, 668, 670, 672, 674, 676, 678, 680, 682, 684, 686, 688, 690, 692, 694), (634, 632, 696, 697), (636, 634, 697, 698), (638, 636, 698, 699), (640, 638, 699, 700), (642, 640, 700, 701), (644, 642, 701, 702), (646, 644, 702, 703), (648, 646, 703, 704), (650, 648, 704, 705), (652, 650, 705, 706), (654, 652, 706, 707), (656, 654, 707, 708), (658, 656, 708, 709), (660, 658, 709, 710), (662, 660, 710, 711), (664, 662, 711, 712), (666, 664, 712, 713), (668, 666, 713, 714), (670, 668, 714, 715), (672, 670, 715, 716), (674, 672, 716, 717), (676, 674, 717, 718), (678, 676, 718, 719), (680, 678, 719, 720), (682, 680, 720, 721), (684, 682, 721, 722), (686, 684, 722, 723), (688, 686, 723, 724), (690, 688, 724, 725), (692, 690, 725, 726), (694, 692, 726, 727), (632, 694, 727, 696), (792, 729, 731, 793), (793, 731, 733, 794), (794, 733, 735, 795), (795, 735, 737, 796), (796, 737, 739, 797), (797, 739, 741, 798), (798, 741, 743, 799), (799, 743, 745, 800), (800, 745, 747, 801), (801, 747, 749, 802), (802, 749, 751, 803), (803, 751, 753, 804), (804, 753, 755, 805), (805, 755, 757, 806), (806, 757, 759, 807), (807, 759, 761, 808), (808, 761, 763, 809), (809, 763, 765, 810), (810, 765, 767, 811), (811, 767, 769, 812), (812, 769, 771, 813), (813, 771, 773, 814), (814, 773, 775, 815), (815, 775, 777, 816), (816, 777, 779, 817), (817, 779, 781, 818), (818, 781, 783, 819), (819, 783, 785, 820), (820, 785, 787, 821), (821, 787, 789, 822), (731, 729, 791, 789, 787, 785, 783, 781, 779, 777, 775, 773, 771, 769, 767, 765, 763, 761, 759, 757, 755, 753, 751, 749, 747, 745, 743, 741, 739, 737, 735, 733), (822, 789, 791, 823), (823, 791, 729, 792), (728, 730, 732, 734, 736, 738, 740, 742, 744, 746, 748, 750, 752, 754, 756, 758, 760, 762, 764, 766, 768, 770, 772, 774, 776, 778, 780, 782, 784, 786, 788, 790), (730, 728, 792, 793), (732, 730, 793, 794), (734, 732, 794, 795), (736, 734, 795, 796), (738, 736, 796, 797), (740, 738, 797, 798), (742, 740, 798, 799), (744, 742, 799, 800), (746, 744, 800, 801), (748, 746, 801, 802), (750, 748, 802, 803), (752, 750, 803, 804), (754, 752, 804, 805), (756, 754, 805, 806), (758, 756, 806, 807), (760, 758, 807, 808), (762, 760, 808, 809), (764, 762, 809, 810), (766, 764, 810, 811), (768, 766, 811, 812), (770, 768, 812, 813), (772, 770, 813, 814), (774, 772, 814, 815), (776, 774, 815, 816), (778, 776, 816, 817), (780, 778, 817, 818), (782, 780, 818, 819), (784, 782, 819, 820), (786, 784, 820, 821), (788, 786, 821, 822), (790, 788, 822, 823), (728, 790, 823, 792), (832, 835, 827, 826), (831, 830, 846, 847), (836, 839, 829, 828), (829, 825, 853, 854), (833, 836, 828, 824), (839, 834, 825, 829), (831, 827, 835, 838), (838, 835, 834, 839), (826, 830, 837, 832), (832, 837, 836, 833), (830, 831, 838, 837), (837, 838, 839, 836), (824, 825, 834, 833), (833, 834, 835, 832), (840, 842, 843, 841), (596, 565, 840, 841), (565, 560, 842, 840), (591, 596, 841, 843), (847, 846, 850, 851), (830, 826, 845, 846), (827, 831, 847, 844), (826, 827, 844, 845), (849, 848, 851, 850), (846, 845, 849, 850), (844, 847, 851, 848), (845, 844, 848, 849), (855, 854, 853, 852), (828, 829, 854, 855), (825, 824, 852, 853), (824, 828, 855, 852), (872, 865, 884, 891), (860, 862, 881, 879), (442, 443, 861, 869), (440, 446, 862, 860), (450, 340, 871, 868), (458, 454, 856, 864), (336, 346, 859, 858), (346, 334, 873, 859), (341, 457, 867, 874), (445, 439, 865, 872), (444, 445, 872, 870), (455, 450, 868, 857), (443, 440, 860, 861), (439, 441, 866, 865), (340, 336, 858, 871), (457, 456, 863, 867), (454, 455, 857, 856), (446, 444, 870, 862), (456, 458, 864, 863), (887, 890, 877, 878, 884, 885, 888, 880, 879, 875, 876), (875, 879, 881, 889, 891, 884, 878, 892, 893, 886, 882, 883), (866, 869, 888, 885), (864, 856, 875, 883), (862, 870, 889, 881), (863, 864, 883, 882), (874, 867, 886, 893), (868, 871, 890, 887), (865, 866, 885, 884), (871, 858, 877, 890), (867, 863, 882, 886), (856, 857, 876, 875), (870, 872, 891, 889), (858, 859, 878, 877), (873, 874, 893, 892), (857, 868, 887, 876), (861, 860, 879, 880), (859, 873, 892, 878), (869, 861, 880, 888)])
_uv = me_cube_001.uv_layers.new(name='UVMap')
_uv.uv.foreach_set('vector', [0.1553, 0.8218, 0.1595, 0.8218, 0.1595, 0.8314, 0.1553, 0.8314, 0.6648, 0.8468, 0.6648, 0.8493, 0.6607, 0.8493, 0.6607, 0.8468, 0.6197, 0.8519, 0.6174, 0.8514, 0.6174, 0.8417, 0.6197, 0.8423, 0.5835, 0.8849, 0.5835, 0.8826, 0.5877, 0.8826, 0.5877, 0.8849, 0.6552, 0.8435, 0.6511, 0.8435, 0.6511, 0.834, 0.6552, 0.834, 0.5835, 0.8921, 0.5835, 0.8873, 0.5877, 0.8873, 0.5877, 0.8921, 0.6276, 0.8517, 0.6224, 0.8521, 0.6221, 0.8426, 0.627, 0.8422, 0.6648, 0.8394, 0.6648, 0.8443, 0.6607, 0.8443, 0.6607, 0.8394, 0.5835, 0.8873, 0.5835, 0.8849, 0.5877, 0.8849, 0.5877, 0.8873, 0.6224, 0.8521, 0.6197, 0.8519, 0.6197, 0.8423, 0.6221, 0.8426, 0.6648, 0.8443, 0.6648, 0.8468, 0.6607, 0.8468, 0.6607, 0.8443, 0.9008, 0.6386, 0.9066, 0.6398, 0.9063, 0.6471, 0.9011, 0.6457, 0.8721, 0.6051, 0.8721, 0.5927, 0.8763, 0.5927, 0.8763, 0.6051, 0.9005, 0.6502, 0.8964, 0.6502, 0.8963, 0.6484, 0.9005, 0.6484, 0.823, 0.6544, 0.8271, 0.6545, 0.8271, 0.656, 0.823, 0.656, 0.8203, 0.8515, 0.8203, 0.8557, 0.8191, 0.8557, 0.8191, 0.8515, 0.8637, 0.6363, 0.8678, 0.6363, 0.8678, 0.6434, 0.8637, 0.6434, 0.8614, 0.6749, 0.8573, 0.6749, 0.8573, 0.6675, 0.8614, 0.6675, 0.8955, 0.6069, 0.9082, 0.6088, 0.9066, 0.6398, 0.9008, 0.6386, 0.8957, 0.6054, 0.908, 0.607, 0.9082, 0.6088, 0.8955, 0.6069, 0.8637, 0.6434, 0.8678, 0.6434, 0.8678, 0.6755, 0.8636, 0.6755, 0.8614, 0.6675, 0.8573, 0.6675, 0.8573, 0.6365, 0.8615, 0.6365, 0.86, 0.8314, 0.86, 0.8355, 0.8559, 0.8355, 0.8559, 0.8314, 0.8924, 0.92, 0.8968, 0.9215, 0.8967, 0.9223, 0.8928, 0.9212, 0.8751, 0.8985, 0.8753, 0.8982, 0.8759, 0.8984, 0.8754, 0.8991, 0.8746, 0.8989, 0.8748, 0.8988, 0.8734, 0.8985, 0.8735, 0.8986, 0.8714, 0.898, 0.8714, 0.8972, 0.873, 0.8976, 0.8731, 0.898, 0.9008, 0.9214, 0.9014, 0.9115, 0.9025, 0.9118, 0.9013, 0.9218, 0.9007, 0.9217, 0.848, 0.8871, 0.8481, 0.8875, 0.8466, 0.8871, 0.8471, 0.8768, 0.8486, 0.8772, 0.892, 0.9094, 0.8973, 0.9104, 0.8968, 0.9206, 0.8917, 0.9193, 0.8334, 0.8555, 0.8334, 0.8513, 0.8339, 0.8513, 0.8339, 0.8555, 0.9016, 0.9116, 0.9029, 0.8992, 0.9036, 0.9006, 0.9025, 0.9118, 0.8917, 0.9193, 0.8968, 0.9206, 0.8968, 0.9215, 0.8924, 0.92, 0.8212, 0.8516, 0.8212, 0.8557, 0.8203, 0.8557, 0.8203, 0.8515, 0.86, 0.8824, 0.8558, 0.8824, 0.8558, 0.8808, 0.86, 0.8808, 0.8933, 0.8918, 0.8985, 0.8932, 0.8985, 0.895, 0.8932, 0.8935, 0.8495, 0.921, 0.8536, 0.921, 0.8536, 0.9227, 0.8495, 0.9227, 0.86, 0.8808, 0.8558, 0.8808, 0.8558, 0.8799, 0.86, 0.8799, 0.8932, 0.8935, 0.8985, 0.895, 0.8981, 0.8949, 0.8924, 0.8946, 0.1284, 0.8251, 0.1284, 0.8209, 0.1288, 0.8209, 0.1288, 0.8251, 0.8065, 0.9036, 0.8065, 0.8994, 0.8073, 0.8994, 0.8073, 0.9036, 0.8924, 0.8946, 0.8981, 0.8949, 0.8973, 0.9104, 0.892, 0.9094, 0.9107, 0.8595, 0.9149, 0.8595, 0.9149, 0.8698, 0.9107, 0.8698, 0.8898, 0.9089, 0.8889, 0.9185, 0.8885, 0.9188, 0.8877, 0.9084, 0.8684, 0.8344, 0.8643, 0.8344, 0.8643, 0.8322, 0.8684, 0.8322, 0.8684, 0.8366, 0.8643, 0.8366, 0.8643, 0.8344, 0.8684, 0.8344, 0.892, 0.9094, 0.8917, 0.9193, 0.8889, 0.9185, 0.8898, 0.9089, 0.8306, 0.8555, 0.8306, 0.8513, 0.8334, 0.8513, 0.8334, 0.8555, 0.8431, 0.8424, 0.8473, 0.8424, 0.8473, 0.8564, 0.8431, 0.8564, 0.2121, 0.8142, 0.2121, 0.8101, 0.2132, 0.8101, 0.2132, 0.8142, 0.8924, 0.8946, 0.892, 0.9094, 0.8909, 0.9092, 0.8916, 0.8949, 0.6387, 0.8702, 0.6388, 0.8682, 0.6432, 0.8658, 0.6433, 0.8674, 0.6442, 0.8421, 0.6442, 0.8437, 0.64, 0.8436, 0.64, 0.842, 0.6421, 0.8625, 0.6384, 0.8663, 0.6383, 0.8662, 0.6416, 0.8626, 0.6505, 0.8653, 0.6464, 0.8653, 0.6464, 0.8589, 0.6505, 0.8589, 0.6078, 0.8529, 0.6064, 0.8529, 0.6064, 0.8487, 0.6078, 0.8488, 0.6913, 0.8337, 0.6907, 0.8337, 0.6907, 0.8295, 0.6913, 0.8295, 0.6442, 0.8358, 0.6442, 0.8362, 0.64, 0.8361, 0.64, 0.8357, 0.6384, 0.8784, 0.6384, 0.8779, 0.6434, 0.8737, 0.6441, 0.8739, 0.6383, 0.8788, 0.6384, 0.8784, 0.6441, 0.8739, 0.6439, 0.8746, 0.6442, 0.8354, 0.6442, 0.8358, 0.64, 0.8357, 0.64, 0.8354, 0.6505, 0.8653, 0.6505, 0.8661, 0.6464, 0.8661, 0.6464, 0.8653, 0.6464, 0.8393, 0.6464, 0.838, 0.6505, 0.8379, 0.6505, 0.8393, 0.6442, 0.8408, 0.6442, 0.8414, 0.64, 0.8413, 0.64, 0.8407, 0.6387, 0.8719, 0.6387, 0.8712, 0.6442, 0.8678, 0.6434, 0.8689, 0.6384, 0.8779, 0.6387, 0.8719, 0.6434, 0.8689, 0.6434, 0.8737, 0.6442, 0.8362, 0.6442, 0.8408, 0.64, 0.8407, 0.64, 0.8361, 0.6464, 0.8434, 0.6464, 0.8393, 0.6505, 0.8393, 0.6505, 0.8434, 0.6042, 0.9138, 0.6033, 0.9138, 0.6033, 0.9096, 0.6042, 0.9096, 0.6442, 0.8414, 0.6442, 0.8421, 0.64, 0.842, 0.64, 0.8413, 0.6387, 0.8712, 0.6387, 0.8702, 0.6433, 0.8674, 0.6442, 0.8678, 0.2154, 0.8148, 0.2195, 0.8148, 0.2195, 0.8196, 0.2154, 0.8196, 0.8082, 0.8667, 0.8082, 0.8625, 0.8084, 0.8625, 0.8084, 0.8667, 0.6665, 0.869, 0.6707, 0.869, 0.6707, 0.8695, 0.6665, 0.8695, 0.6476, 0.8357, 0.6476, 0.8316, 0.649, 0.8316, 0.649, 0.8357, 0.6038, 0.8706, 0.6038, 0.8664, 0.6043, 0.8664, 0.6043, 0.8706, 0.6438, 0.865, 0.6389, 0.8676, 0.6388, 0.867, 0.643, 0.8638, 0.6432, 0.8658, 0.6388, 0.8682, 0.6389, 0.8676, 0.6438, 0.865, 0.64, 0.8436, 0.6442, 0.8437, 0.6442, 0.8442, 0.64, 0.8441, 0.6064, 0.8487, 0.6064, 0.8529, 0.6054, 0.8529, 0.6054, 0.8487, 0.649, 0.8357, 0.649, 0.8316, 0.6505, 0.8316, 0.6505, 0.8357, 0.6043, 0.8706, 0.6043, 0.8664, 0.6051, 0.8664, 0.6051, 0.8706, 0.643, 0.8638, 0.6388, 0.867, 0.6384, 0.8663, 0.6421, 0.8625, 0.1865, 0.8474, 0.1907, 0.8474, 0.1907, 0.8613, 0.1865, 0.8613, 0.86, 0.8395, 0.8559, 0.8395, 0.8559, 0.8386, 0.86, 0.8386, 0.8558, 0.8669, 0.86, 0.8669, 0.86, 0.877, 0.8558, 0.877, 0.8558, 0.877, 0.86, 0.877, 0.86, 0.8777, 0.8558, 0.8777, 0.8559, 0.8556, 0.86, 0.8556, 0.86, 0.8669, 0.8558, 0.8669, 0.885, 0.8282, 0.885, 0.8324, 0.8841, 0.8324, 0.8841, 0.8282, 0.8998, 0.9224, 0.9, 0.9223, 0.9008, 0.9226, 0.8998, 0.9231, 0.8967, 0.9223, 0.8968, 0.9215, 0.8989, 0.922, 0.8991, 0.9223, 0.8995, 0.9224, 0.8559, 0.8355, 0.86, 0.8355, 0.86, 0.8386, 0.8559, 0.8386, 0.8558, 0.8542, 0.86, 0.8542, 0.86, 0.8556, 0.8559, 0.8556, 0.8144, 0.8351, 0.8144, 0.831, 0.8159, 0.831, 0.8159, 0.8351, 0.885, 0.8324, 0.885, 0.8282, 0.8852, 0.8282, 0.8852, 0.8324, 0.9012, 0.9048, 0.901, 0.9046, 0.9016, 0.8981, 0.9029, 0.8992, 0.9016, 0.9116, 0.9014, 0.9115, 0.9017, 0.9061, 0.9015, 0.9053, 0.9016, 0.8981, 0.901, 0.9046, 0.9007, 0.9042, 0.9016, 0.8981, 0.8126, 0.8448, 0.8126, 0.8406, 0.8148, 0.8406, 0.8148, 0.8448, 0.8752, 0.8313, 0.8773, 0.8313, 0.8773, 0.8354, 0.8752, 0.8354, 0.8732, 0.8354, 0.8732, 0.8313, 0.8973, 0.9104, 0.8988, 0.9108, 0.8982, 0.9227, 0.8967, 0.9223, 0.8973, 0.9104, 0.8981, 0.8949, 0.8998, 0.8965, 0.9016, 0.8981, 0.9007, 0.9042, 0.9005, 0.904, 0.9002, 0.9036, 0.8998, 0.9033, 0.8994, 0.9034, 0.8992, 0.9038, 0.8988, 0.9108, 0.1279, 0.8135, 0.1279, 0.8135, 0.1279, 0.8135, 0.1279, 0.8135, 0.2078, 0.9009, 0.2077, 0.9009, 0.2077, 0.892, 0.2077, 0.892, 0.2077, 0.9009, 0.2076, 0.901, 0.2075, 0.892, 0.2075, 0.892, 0.2076, 0.901, 0.2073, 0.901, 0.2072, 0.8921, 0.2072, 0.8921, 0.2073, 0.901, 0.2069, 0.9011, 0.2068, 0.8922, 0.2068, 0.8922, 0.2069, 0.9011, 0.2064, 0.9012, 0.2064, 0.8923, 0.2064, 0.8923, 0.2064, 0.9012, 0.2059, 0.9013, 0.2059, 0.8924, 0.2059, 0.8924, 0.2059, 0.9013, 0.2053, 0.9015, 0.2053, 0.8925, 0.2053, 0.8925, 0.2053, 0.9015, 0.2047, 0.9016, 0.2047, 0.8926, 0.2047, 0.8926, 0.2047, 0.9016, 0.2042, 0.9017, 0.2041, 0.8928, 0.2041, 0.8928, 0.2042, 0.9017, 0.2036, 0.9019, 0.2035, 0.8929, 0.2035, 0.8929, 0.2036, 0.9019, 0.2031, 0.902, 0.203, 0.893, 0.203, 0.893, 0.2031, 0.902, 0.2026, 0.9021, 0.2025, 0.8931, 0.2025, 0.8931, 0.2026, 0.9021, 0.2022, 0.9022, 0.2022, 0.8932, 0.2022, 0.8932, 0.2022, 0.9022, 0.2019, 0.9022, 0.2019, 0.8933, 0.2019, 0.8933, 0.2019, 0.9022, 0.2018, 0.9023, 0.2017, 0.8933, 0.2018, 0.9023, 0.2017, 0.9023, 0.2018, 0.8603, 0.1354, 0.8528, 0.1354, 0.8618, 0.1354, 0.8198, 0.1286, 0.8275, 0.1286, 0.8275, 0.1286, 0.8275, 0.1286, 0.8275, 0.1279, 0.8135, 0.1279, 0.8135, 0.1279, 0.8135, 0.1279, 0.8135, 0.1279, 0.8135, 0.1279, 0.8135, 0.1279, 0.8135, 0.1279, 0.8135, 0.1279, 0.8135, 0.1279, 0.8135, 0.1279, 0.8135, 0.1279, 0.8135, 0.1279, 0.8135, 0.1279, 0.8135, 0.1279, 0.8135, 0.1279, 0.8135, 0.1279, 0.8135, 0.1279, 0.8135, 0.1279, 0.8135, 0.1279, 0.8135, 0.1286, 0.8275, 0.1286, 0.8275, 0.1286, 0.8275, 0.1286, 0.8275, 0.1667, 0.9051, 0.1678, 0.8632, 0.1684, 0.8634, 0.1673, 0.9053, 0.1673, 0.9053, 0.1684, 0.8634, 0.169, 0.8635, 0.1679, 0.9054, 0.1679, 0.9054, 0.169, 0.8635, 0.1696, 0.8636, 0.1685, 0.9055, 0.1279, 0.8135, 0.1279, 0.8135, 0.1279, 0.8135, 0.1279, 0.8135, 0.1279, 0.8135, 0.1279, 0.8135, 0.1279, 0.8135, 0.1279, 0.8135, 0.1286, 0.8275, 0.1286, 0.8275, 0.1286, 0.8275, 0.1286, 0.8275, 0.1279, 0.8135, 0.1279, 0.8135, 0.1279, 0.8135, 0.1279, 0.8135, 0.8819, 0.9072, 0.8821, 0.9071, 0.8806, 0.911, 0.8805, 0.9111, 0.1286, 0.8275, 0.1286, 0.8275, 0.1286, 0.8275, 0.1286, 0.8275, 0.1279, 0.8135, 0.1279, 0.8135, 0.1279, 0.8135, 0.1279, 0.8135, 0.2077, 0.892, 0.2075, 0.892, 0.2072, 0.8921, 0.2068, 0.8922, 0.2064, 0.8923, 0.2059, 0.8924, 0.2053, 0.8925, 0.2047, 0.8926, 0.2041, 0.8928, 0.2035, 0.8929, 0.203, 0.893, 0.2025, 0.8931, 0.2022, 0.8932, 0.2019, 0.8933, 0.2017, 0.8933, 0.2018, 0.8603, 0.2072, 0.8591, 0.2569, 0.4014, 0.256, 0.4016, 0.2549, 0.4017, 0.2549, 0.3963, 0.256, 0.3963, 0.2569, 0.3965, 0.2577, 0.3968, 0.2585, 0.3972, 0.2591, 0.3976, 0.2595, 0.3978, 0.2598, 0.3984, 0.2599, 0.399, 0.2598, 0.3996, 0.2595, 0.4001, 0.2591, 0.4007, 0.2585, 0.4008, 0.2577, 0.4012, 0.3343, 0.2741, 0.3342, 0.3022, 0.3341, 0.3021, 0.3342, 0.2741, 0.2075, 0.8288, 0.2074, 0.8288, 0.2075, 0.8285, 0.2076, 0.8285, 0.3344, 0.2741, 0.3343, 0.3022, 0.3342, 0.3022, 0.3343, 0.2741, 0.2306, 0.5053, 0.2309, 0.5054, 0.2309, 0.5051, 0.2306, 0.5051, 0.3345, 0.2741, 0.3344, 0.3022, 0.3343, 0.3022, 0.3344, 0.2741, 0.2522, 0.5401, 0.2522, 0.5398, 0.252, 0.5399, 0.2521, 0.5402, 0.2076, 0.8288, 0.2075, 0.8569, 0.2074, 0.8569, 0.2076, 0.8288, 0.2517, 0.5402, 0.2517, 0.54, 0.2515, 0.54, 0.2516, 0.5403, 0.2076, 0.8288, 0.2075, 0.8569, 0.2075, 0.8569, 0.2076, 0.8288, 0.2068, 0.8286, 0.2066, 0.8286, 0.2066, 0.8283, 0.2068, 0.8283, 0.2059, 0.8284, 0.2059, 0.8284, 0.2058, 0.8281, 0.2058, 0.8281, 0.3373, 0.1528, 0.3372, 0.1809, 0.337, 0.1808, 0.3371, 0.1527, 0.2519, 0.5402, 0.2518, 0.5399, 0.2517, 0.54, 0.2517, 0.5402, 0.3336, 0.2739, 0.3334, 0.302, 0.3332, 0.302, 0.3334, 0.2739, 0.2066, 0.8286, 0.2064, 0.8286, 0.2064, 0.8282, 0.2066, 0.8283, 0.3337, 0.2739, 0.3336, 0.302, 0.3334, 0.302, 0.3336, 0.2739, 0.1603, 0.8073, 0.1603, 0.8073, 0.1603, 0.8073, 0.1603, 0.8073, 0.3339, 0.274, 0.3337, 0.3021, 0.3336, 0.302, 0.3337, 0.2739, 0.2071, 0.8287, 0.2069, 0.8287, 0.207, 0.8284, 0.2072, 0.8284, 0.3341, 0.274, 0.3339, 0.3021, 0.3337, 0.3021, 0.3339, 0.274, 0.127, 0.8536, 0.127, 0.8538, 0.1267, 0.8538, 0.1267, 0.8536, 0.3342, 0.2741, 0.3341, 0.3021, 0.3339, 0.3021, 0.3341, 0.274, 0.2527, 0.54, 0.2528, 0.5397, 0.2526, 0.5397, 0.2526, 0.5401, 0.3371, 0.1527, 0.337, 0.1808, 0.3369, 0.1808, 0.337, 0.1527, 0.2076, 0.8288, 0.2076, 0.8288, 0.2077, 0.8285, 0.2078, 0.8286, 0.3097, 0.473, 0.3095, 0.5011, 0.3094, 0.5011, 0.3096, 0.473, 0.2306, 0.5051, 0.2309, 0.5051, 0.2309, 0.5049, 0.2305, 0.5049, 0.3096, 0.473, 0.3094, 0.5011, 0.3093, 0.5011, 0.3095, 0.473, 0.2524, 0.5401, 0.2524, 0.5398, 0.2522, 0.5398, 0.2522, 0.5401, 0.329, 0.4144, 0.329, 0.4144, 0.3288, 0.4425, 0.3289, 0.4425, 0.2074, 0.8288, 0.2073, 0.8287, 0.2073, 0.8285, 0.2075, 0.8285, 0.2059, 0.8284, 0.2058, 0.8565, 0.2058, 0.8565, 0.2059, 0.8284, 0.2064, 0.8286, 0.2063, 0.8285, 0.2059, 0.8281, 0.2064, 0.8282, 0.2207, 0.4988, 0.2206, 0.4967, 0.2206, 0.497, 0.2207, 0.499, 0.127, 0.854, 0.127, 0.8554, 0.1267, 0.8554, 0.1267, 0.854, 0.1977, 0.4054, 0.1977, 0.4074, 0.1978, 0.4075, 0.1979, 0.4054, 0.2305, 0.5047, 0.2308, 0.5048, 0.2308, 0.5046, 0.2305, 0.5046, 0.2, 0.2239, 0.2021, 0.2239, 0.2021, 0.1965, 0.2, 0.1965, 0.2305, 0.5175, 0.2305, 0.5176, 0.2302, 0.5176, 0.2302, 0.5175, 0.266, 0.474, 0.266, 0.4726, 0.266, 0.4726, 0.266, 0.4761, 0.2069, 0.8287, 0.2068, 0.8286, 0.2068, 0.8283, 0.207, 0.8284, 0.2603, 0.4103, 0.2603, 0.4124, 0.2604, 0.4126, 0.2604, 0.4106, 0.1603, 0.8073, 0.1603, 0.8073, 0.1603, 0.8073, 0.1603, 0.8073, 0.2548, 0.4634, 0.2548, 0.4915, 0.2548, 0.4915, 0.2548, 0.4634, 0.2521, 0.5402, 0.252, 0.5399, 0.2518, 0.5399, 0.2519, 0.5402, 0.149, 0.876, 0.1493, 0.9041, 0.1491, 0.9041, 0.1489, 0.876, 0.2076, 0.8288, 0.2076, 0.8288, 0.2078, 0.8286, 0.2078, 0.8286, 0.1489, 0.876, 0.1491, 0.9041, 0.1489, 0.9042, 0.1487, 0.8761, 0.2715, 0.3681, 0.2718, 0.3681, 0.2719, 0.3667, 0.2716, 0.3667, 0.1487, 0.8761, 0.1489, 0.9042, 0.1488, 0.9042, 0.1485, 0.8761, 0.2076, 0.8288, 0.2075, 0.8288, 0.2076, 0.8285, 0.2077, 0.8285, 0.1972, 0.4045, 0.1972, 0.4066, 0.1972, 0.4068, 0.1973, 0.4047, 0.2526, 0.5401, 0.2526, 0.5397, 0.2524, 0.5398, 0.2524, 0.5401, 0.2247, 0.3118, 0.2247, 0.3139, 0.2248, 0.3138, 0.2248, 0.3117, 0.127, 0.8538, 0.127, 0.854, 0.1267, 0.854, 0.1267, 0.8538, 0.1973, 0.4047, 0.1972, 0.4068, 0.1973, 0.407, 0.1973, 0.4049, 0.2073, 0.8287, 0.2071, 0.8287, 0.2072, 0.8284, 0.2073, 0.8285, 0.2207, 0.499, 0.2206, 0.497, 0.2206, 0.5005, 0.2206, 0.5005, 0.2687, 0.4562, 0.2687, 0.4543, 0.2685, 0.4543, 0.2685, 0.4562, 0.2305, 0.5049, 0.2309, 0.5049, 0.2308, 0.5048, 0.2305, 0.5047, 0.2209, 0.4985, 0.2208, 0.4964, 0.2207, 0.4965, 0.2208, 0.4986, 0.2068, 0.8568, 0.207, 0.8568, 0.2071, 0.8568, 0.2072, 0.8569, 0.2073, 0.8569, 0.2074, 0.8569, 0.2075, 0.8569, 0.2059, 0.8566, 0.206, 0.8566, 0.2061, 0.8566, 0.2063, 0.8566, 0.2065, 0.8567, 0.2066, 0.8567, 0.2058, 0.8565, 0.2058, 0.8565, 0.2059, 0.8566, 0.1266, 0.9038, 0.1266, 0.9039, 0.1266, 0.9055, 0.1266, 0.9055, 0.1266, 0.9038, 0.2063, 0.8285, 0.2062, 0.8285, 0.2058, 0.8281, 0.2059, 0.8281, 0.2605, 0.4108, 0.2605, 0.4128, 0.2606, 0.413, 0.2606, 0.4109, 0.1603, 0.8073, 0.1603, 0.8073, 0.1603, 0.8073, 0.1603, 0.8073, 0.2607, 0.4111, 0.2607, 0.4132, 0.2608, 0.4133, 0.2608, 0.4112, 0.641, 0.9042, 0.6408, 0.9054, 0.6411, 0.9053, 0.6411, 0.9042, 0.213, 0.8293, 0.2131, 0.8296, 0.2132, 0.8299, 0.2131, 0.8303, 0.213, 0.8306, 0.2128, 0.8309, 0.2125, 0.8312, 0.2122, 0.8314, 0.2118, 0.8316, 0.2114, 0.8317, 0.2102, 0.8317, 0.2102, 0.8282, 0.2114, 0.8282, 0.2118, 0.8283, 0.2122, 0.8285, 0.2125, 0.8287, 0.2128, 0.829, 0.6228, 0.8645, 0.6241, 0.8643, 0.6241, 0.864, 0.6228, 0.8643, 0.6228, 0.8651, 0.6242, 0.8654, 0.6242, 0.865, 0.6228, 0.8648, 0.637, 0.8093, 0.6362, 0.8094, 0.6362, 0.8098, 0.637, 0.8096, 0.6416, 0.904, 0.6421, 0.9051, 0.6424, 0.905, 0.6417, 0.904, 0.6411, 0.9042, 0.6411, 0.9053, 0.6415, 0.9053, 0.6413, 0.9041, 0.6406, 0.9043, 0.6402, 0.9055, 0.6405, 0.9055, 0.6408, 0.9042, 0.6228, 0.8648, 0.6242, 0.865, 0.6242, 0.8646, 0.6228, 0.8647, 0.6228, 0.8665, 0.6241, 0.8666, 0.6242, 0.8654, 0.6228, 0.8651, 0.637, 0.8091, 0.6362, 0.809, 0.6362, 0.8094, 0.637, 0.8093, 0.637, 0.809, 0.6361, 0.8086, 0.6362, 0.809, 0.637, 0.8091, 0.2247, 0.8117, 0.2247, 0.81, 0.2259, 0.8088, 0.2259, 0.8124, 0.6413, 0.9041, 0.6415, 0.9053, 0.6418, 0.9052, 0.6415, 0.9041, 0.6408, 0.9042, 0.6405, 0.9055, 0.6408, 0.9054, 0.641, 0.9042, 0.6228, 0.8647, 0.6242, 0.8646, 0.6241, 0.8643, 0.6228, 0.8645, 0.8694, 0.6357, 0.8687, 0.636, 0.8686, 0.6371, 0.8693, 0.6372, 0.6415, 0.9041, 0.6418, 0.9052, 0.6421, 0.9051, 0.6416, 0.904, 0.8827, 0.8204, 0.8824, 0.8203, 0.8821, 0.8201, 0.8818, 0.8196, 0.8816, 0.819, 0.8814, 0.8183, 0.8812, 0.8175, 0.8811, 0.8166, 0.8812, 0.8166, 0.8814, 0.8166, 0.8816, 0.8166, 0.8818, 0.8166, 0.8821, 0.8166, 0.8824, 0.8166, 0.8827, 0.8166, 0.883, 0.8166, 0.8833, 0.8166, 0.8836, 0.8166, 0.8838, 0.8166, 0.884, 0.8166, 0.8842, 0.8166, 0.8843, 0.8166, 0.8842, 0.8175, 0.884, 0.8183, 0.8838, 0.819, 0.8836, 0.8196, 0.8833, 0.8201, 0.883, 0.8203, 0.2031, 0.902, 0.2036, 0.9019, 0.2042, 0.9053, 0.2039, 0.9054, 0.8249, 0.8343, 0.8249, 0.8336, 0.8277, 0.832, 0.8277, 0.8328, 0.9036, 0.835, 0.9036, 0.8357, 0.8997, 0.8348, 0.8997, 0.8341, 0.8797, 0.9077, 0.8802, 0.9075, 0.8797, 0.9113, 0.8794, 0.9113, 0.2017, 0.9023, 0.2018, 0.9023, 0.2032, 0.9055, 0.2032, 0.9055, 0.8467, 0.8811, 0.8461, 0.8809, 0.8462, 0.8773, 0.8465, 0.8774, 0.8816, 0.9072, 0.8819, 0.9072, 0.8805, 0.9111, 0.8804, 0.9111, 0.2026, 0.9021, 0.2031, 0.902, 0.2039, 0.9054, 0.2037, 0.9054, 0.8248, 0.8349, 0.8249, 0.8343, 0.8277, 0.8328, 0.8277, 0.8334, 0.9036, 0.8341, 0.9036, 0.835, 0.8997, 0.8341, 0.8997, 0.8333, 0.8791, 0.9078, 0.8797, 0.9077, 0.8794, 0.9113, 0.8791, 0.9114, 0.8249, 0.8319, 0.8248, 0.8308, 0.8276, 0.8303, 0.8276, 0.8303, 0.8473, 0.8812, 0.8467, 0.8811, 0.8465, 0.8774, 0.8468, 0.8775, 0.8812, 0.9073, 0.8816, 0.9072, 0.8804, 0.9111, 0.8802, 0.9111, 0.2022, 0.9022, 0.2026, 0.9021, 0.2037, 0.9054, 0.2035, 0.9055, 0.845, 0.8807, 0.8445, 0.8805, 0.8454, 0.8771, 0.8456, 0.8772, 0.9036, 0.8332, 0.9036, 0.8341, 0.8997, 0.8333, 0.8996, 0.8324, 0.8785, 0.9079, 0.8791, 0.9078, 0.8791, 0.9114, 0.8788, 0.9115, 0.8249, 0.8328, 0.8249, 0.8319, 0.8276, 0.8303, 0.8277, 0.8312, 0.9035, 0.8363, 0.9034, 0.8368, 0.8996, 0.8359, 0.8997, 0.8355, 0.8808, 0.9074, 0.8812, 0.9073, 0.8802, 0.9111, 0.88, 0.9112, 0.2019, 0.9022, 0.2022, 0.9022, 0.2035, 0.9055, 0.2033, 0.9055, 0.8455, 0.8808, 0.845, 0.8807, 0.8456, 0.8772, 0.8459, 0.8773, 0.8821, 0.9071, 0.8821, 0.9071, 0.8807, 0.911, 0.8806, 0.911, 0.9035, 0.8321, 0.9036, 0.8332, 0.8996, 0.8324, 0.8996, 0.8324, 0.2036, 0.9019, 0.2042, 0.9017, 0.2045, 0.9053, 0.2042, 0.9053, 0.8249, 0.8336, 0.8249, 0.8328, 0.8277, 0.8312, 0.8277, 0.832, 0.9036, 0.8357, 0.9035, 0.8363, 0.8997, 0.8355, 0.8997, 0.8348, 0.8802, 0.9075, 0.8808, 0.9074, 0.88, 0.9112, 0.8797, 0.9113, 0.2018, 0.9023, 0.2019, 0.9022, 0.2033, 0.9055, 0.2032, 0.9055, 0.8461, 0.8809, 0.8455, 0.8808, 0.8459, 0.8773, 0.8462, 0.8773, 0.5947, 0.8222, 0.5952, 0.8223, 0.5974, 0.824, 0.597, 0.8246, 0.593, 0.8238, 0.593, 0.8226, 0.5931, 0.8228, 0.5942, 0.823, 0.5944, 0.8229, 0.5945, 0.8224, 0.6096, 0.8821, 0.6096, 0.8809, 0.6101, 0.8809, 0.6101, 0.8821, 0.5999, 0.8482, 0.5999, 0.8538, 0.5994, 0.8538, 0.5994, 0.8482, 0.5999, 0.8547, 0.5994, 0.8547, 0.5994, 0.8538, 0.5999, 0.8538, 0.1625, 0.8203, 0.163, 0.8203, 0.163, 0.8214, 0.1625, 0.8214, 0.8871, 0.6435, 0.8876, 0.6435, 0.8876, 0.6465, 0.8871, 0.6465, 0.0, 0.0, 0.0, 0.0, 0.0, 0.0, 0.0, 0.0, 0.6096, 0.8809, 0.6096, 0.8769, 0.6101, 0.8769, 0.6101, 0.8809, 0.5918, 0.8173, 0.5932, 0.8175, 0.5932, 0.8175, 0.5918, 0.8173, 0.8871, 0.6404, 0.8876, 0.6404, 0.8876, 0.6435, 0.8871, 0.6435, 0.6702, 0.8905, 0.6697, 0.8905, 0.6697, 0.8899, 0.6702, 0.8899, 0.5932, 0.8175, 0.5974, 0.8231, 0.5974, 0.824, 0.5952, 0.8223, 0.5952, 0.8223, 0.5954, 0.8223, 0.5957, 0.8222, 0.5957, 0.8219, 0.5954, 0.8214, 0.5934, 0.8187, 0.5931, 0.8186, 0.2132, 0.8065, 0.2132, 0.8079, 0.2127, 0.8079, 0.2127, 0.8065, 0.6467, 0.8854, 0.6462, 0.8853, 0.6462, 0.8842, 0.6468, 0.8842, 0.5932, 0.8175, 0.5918, 0.8173, 0.5918, 0.8162, 0.5932, 0.8164, 0.6571, 0.8401, 0.6569, 0.84, 0.6569, 0.8397, 0.6571, 0.8398, 0.6265, 0.8957, 0.6265, 0.8959, 0.6252, 0.8959, 0.6252, 0.8957, 0.2093, 0.8069, 0.2093, 0.8082, 0.2087, 0.8082, 0.2087, 0.8069, 0.6879, 0.8372, 0.6879, 0.8356, 0.6888, 0.8356, 0.6888, 0.8372, 0.6642, 0.8356, 0.6644, 0.8356, 0.6644, 0.8368, 0.6642, 0.8368, 0.6708, 0.8372, 0.6701, 0.8372, 0.6701, 0.836, 0.6708, 0.836, 0.6265, 0.8944, 0.6265, 0.8955, 0.6252, 0.8955, 0.6252, 0.8944, 0.658, 0.8393, 0.6573, 0.8394, 0.6573, 0.8387, 0.6579, 0.8389, 0.674, 0.8372, 0.673, 0.8372, 0.673, 0.836, 0.674, 0.836, 0.6265, 0.8955, 0.6265, 0.8957, 0.6252, 0.8957, 0.6252, 0.8955, 0.6573, 0.8394, 0.6571, 0.8401, 0.6571, 0.8398, 0.6573, 0.8387, 0.6573, 0.8412, 0.6571, 0.841, 0.6571, 0.8404, 0.6573, 0.84, 0.6581, 0.8404, 0.6583, 0.8405, 0.6583, 0.8413, 0.6573, 0.8412, 0.6573, 0.84, 0.6626, 0.8899, 0.6613, 0.8899, 0.6613, 0.8889, 0.6626, 0.8889, 0.2096, 0.8069, 0.2096, 0.8082, 0.2093, 0.8082, 0.2093, 0.8069, 0.6571, 0.841, 0.6569, 0.841, 0.6569, 0.8404, 0.6571, 0.8404, 0.2099, 0.8069, 0.2099, 0.8082, 0.2096, 0.8082, 0.2096, 0.8069, 0.6626, 0.8904, 0.6613, 0.8904, 0.6613, 0.8899, 0.6626, 0.8899, 0.6573, 0.84, 0.6571, 0.8404, 0.6571, 0.8401, 0.6573, 0.8394, 0.6581, 0.8404, 0.6573, 0.84, 0.6573, 0.8394, 0.658, 0.8393, 0.6571, 0.8404, 0.6569, 0.8404, 0.6569, 0.84, 0.6571, 0.8401, 0.6337, 0.8934, 0.634, 0.8934, 0.634, 0.8943, 0.6337, 0.8943, 0.695, 0.8367, 0.695, 0.8364, 0.6952, 0.8364, 0.6952, 0.8367, 0.6843, 0.8371, 0.6843, 0.8355, 0.6845, 0.8355, 0.6845, 0.8371, 0.805, 0.8575, 0.805, 0.8616, 0.8035, 0.8616, 0.8035, 0.8575, 0.865, 0.8536, 0.8609, 0.8536, 0.8609, 0.842, 0.865, 0.842, 0.8555, 0.8435, 0.8597, 0.8435, 0.8597, 0.8554, 0.8555, 0.8554, 0.1292, 0.8576, 0.1307, 0.8576, 0.1307, 0.8618, 0.1292, 0.8618, 0.8812, 0.9167, 0.8798, 0.9163, 0.8805, 0.902, 0.8819, 0.9024, 0.8319, 0.8702, 0.8361, 0.8702, 0.8361, 0.8845, 0.8319, 0.8845, 0.2218, 0.8124, 0.2218, 0.8082, 0.2226, 0.8082, 0.2226, 0.8124, 0.8099, 0.8309, 0.8095, 0.8287, 0.8102, 0.8287, 0.9055, 0.9002, 0.9055, 0.9002, 0.9033, 0.9006, 0.8183, 0.8331, 0.8183, 0.8373, 0.8183, 0.8373, 0.8183, 0.8331, 0.8123, 0.8624, 0.8112, 0.8624, 0.8112, 0.8583, 0.8123, 0.8583, 0.8183, 0.8331, 0.8183, 0.8373, 0.816, 0.8373, 0.816, 0.8331, 0.2188, 0.8122, 0.2188, 0.808, 0.2195, 0.808, 0.2195, 0.8122, 0.8082, 0.9186, 0.8082, 0.9164, 0.8083, 0.9186, 0.8132, 0.8336, 0.8125, 0.8337, 0.8125, 0.8315, 0.1284, 0.8745, 0.1284, 0.8704, 0.1288, 0.8704, 0.1288, 0.8745, 0.2204, 0.8773, 0.2208, 0.8774, 0.2208, 0.8778, 0.2203, 0.8777, 0.8182, 0.868, 0.8224, 0.868, 0.8224, 0.8684, 0.8182, 0.8684, 0.1603, 0.8073, 0.1603, 0.8073, 0.1603, 0.8073, 0.1603, 0.8073, 0.2167, 0.4919, 0.2166, 0.4921, 0.2168, 0.4921, 0.2169, 0.4919, 0.1603, 0.8073, 0.1603, 0.8073, 0.1603, 0.8073, 0.1603, 0.8073, 0.2169, 0.4919, 0.2168, 0.4921, 0.217, 0.4922, 0.217, 0.4919, 0.3135, 0.3976, 0.3137, 0.3977, 0.3137, 0.3975, 0.3135, 0.3975, 0.2164, 0.4917, 0.2163, 0.4918, 0.2164, 0.492, 0.2166, 0.4918, 0.2498, 0.4465, 0.25, 0.4465, 0.25, 0.4463, 0.2498, 0.4463, 0.3178, 0.3932, 0.3177, 0.3934, 0.3177, 0.393, 0.3177, 0.3931, 0.2177, 0.4915, 0.2179, 0.4917, 0.218, 0.4915, 0.2178, 0.4914, 0.2498, 0.4467, 0.25, 0.4467, 0.25, 0.4465, 0.2498, 0.4465, 0.2498, 0.4477, 0.25, 0.4477, 0.25, 0.4476, 0.2498, 0.4476, 0.2166, 0.4918, 0.2164, 0.492, 0.2166, 0.4921, 0.2167, 0.4919, 0.2162, 0.49, 0.216, 0.4898, 0.216, 0.4913, 0.2162, 0.4912, 0.2163, 0.4914, 0.216, 0.4915, 0.2161, 0.4917, 0.2163, 0.4915, 0.3135, 0.3975, 0.3137, 0.3975, 0.3138, 0.396, 0.3135, 0.3963, 0.2173, 0.4919, 0.2174, 0.4921, 0.2176, 0.492, 0.2175, 0.4918, 0.2498, 0.4469, 0.25, 0.4469, 0.25, 0.4467, 0.2498, 0.4467, 0.2498, 0.4463, 0.25, 0.4463, 0.25, 0.4461, 0.2498, 0.4461, 0.2176, 0.4917, 0.2177, 0.4918, 0.2179, 0.4917, 0.2177, 0.4915, 0.2175, 0.4918, 0.2176, 0.492, 0.2177, 0.4918, 0.2176, 0.4917, 0.2163, 0.4915, 0.2161, 0.4917, 0.2163, 0.4918, 0.2164, 0.4917, 0.2498, 0.4457, 0.25, 0.4457, 0.25, 0.4457, 0.2498, 0.4457, 0.2498, 0.4461, 0.25, 0.4461, 0.25, 0.4459, 0.2498, 0.4459, 0.2498, 0.4458, 0.25, 0.4458, 0.25, 0.4457, 0.2498, 0.4457, 0.1821, 0.8073, 0.182, 0.8073, 0.182, 0.8069, 0.1821, 0.807, 0.2498, 0.4471, 0.25, 0.4471, 0.25, 0.4469, 0.2498, 0.4469, 0.2498, 0.4459, 0.25, 0.4459, 0.25, 0.4458, 0.2498, 0.4458, 0.1822, 0.8074, 0.1821, 0.8073, 0.1821, 0.807, 0.1822, 0.807, 0.2498, 0.4476, 0.25, 0.4476, 0.25, 0.4471, 0.2498, 0.4471, 0.2172, 0.4919, 0.2172, 0.4921, 0.2174, 0.4921, 0.2173, 0.4919, 0.2162, 0.4912, 0.216, 0.4913, 0.216, 0.4915, 0.2163, 0.4914, 0.217, 0.4919, 0.217, 0.4922, 0.2172, 0.4921, 0.2172, 0.4919, 0.1603, 0.8073, 0.1603, 0.8073, 0.1603, 0.8073, 0.1603, 0.8073, 0.2572, 0.2816, 0.2572, 0.2797, 0.2571, 0.2796, 0.2571, 0.2816, 0.2684, 0.4562, 0.2684, 0.4543, 0.2682, 0.4542, 0.2682, 0.4562, 0.2567, 0.2815, 0.2567, 0.2795, 0.2565, 0.2795, 0.2565, 0.2815, 0.2342, 0.4809, 0.2342, 0.479, 0.2341, 0.479, 0.2341, 0.4809, 0.3154, 0.1356, 0.3173, 0.1361, 0.3173, 0.1359, 0.3154, 0.1355, 0.3076, 0.2549, 0.3076, 0.2569, 0.3077, 0.2569, 0.3077, 0.255, 0.6147, 0.6406, 0.6149, 0.6406, 0.6149, 0.6426, 0.6147, 0.6426, 0.5302, 0.4571, 0.5302, 0.457, 0.5321, 0.4574, 0.5321, 0.4575, 0.2685, 0.4562, 0.2685, 0.4543, 0.2684, 0.4543, 0.2684, 0.4562, 0.3154, 0.136, 0.3173, 0.1364, 0.3173, 0.1363, 0.3154, 0.1358, 0.3154, 0.1355, 0.3173, 0.1359, 0.3173, 0.1357, 0.3154, 0.1352, 0.6589, 0.6616, 0.6589, 0.6615, 0.6608, 0.662, 0.6608, 0.662, 0.3076, 0.3961, 0.3078, 0.3964, 0.3078, 0.3963, 0.3076, 0.3959, 0.1603, 0.8073, 0.1603, 0.8073, 0.1603, 0.8073, 0.1603, 0.8073, 0.2568, 0.2815, 0.2568, 0.2796, 0.2567, 0.2795, 0.2567, 0.2815, 0.3154, 0.135, 0.3173, 0.1355, 0.3173, 0.1353, 0.3154, 0.1349, 0.3119, 0.134, 0.3119, 0.1359, 0.3131, 0.1359, 0.3131, 0.134, 0.3154, 0.1361, 0.3173, 0.1365, 0.3173, 0.1364, 0.3154, 0.136, 0.3077, 0.255, 0.3077, 0.2569, 0.3079, 0.2569, 0.3079, 0.255, 0.1603, 0.8073, 0.1603, 0.8073, 0.1603, 0.8073, 0.1603, 0.8073, 0.1822, 0.8075, 0.1822, 0.8074, 0.1822, 0.807, 0.1823, 0.8071, 0.2699, 0.4562, 0.2699, 0.4543, 0.2687, 0.4543, 0.2687, 0.4562, 0.2569, 0.2816, 0.2569, 0.2796, 0.2568, 0.2796, 0.2568, 0.2815, 0.3154, 0.1349, 0.3173, 0.1353, 0.3156, 0.1347, 0.3154, 0.1344, 0.2341, 0.4809, 0.2341, 0.479, 0.234, 0.4789, 0.234, 0.4809, 0.1994, 0.8074, 0.1994, 0.8069, 0.1994, 0.8069, 0.1995, 0.8072, 0.2574, 0.2817, 0.2574, 0.2797, 0.2572, 0.2797, 0.2572, 0.2816, 0.3154, 0.1352, 0.3173, 0.1357, 0.3173, 0.1355, 0.3154, 0.135, 0.2571, 0.2816, 0.2571, 0.2796, 0.2569, 0.2796, 0.2569, 0.2816, 0.3118, 0.1339, 0.3118, 0.1358, 0.3119, 0.1359, 0.3119, 0.134, 0.3154, 0.1358, 0.3173, 0.1363, 0.3173, 0.1361, 0.3154, 0.1356, 0.1603, 0.8073, 0.1603, 0.8073, 0.1603, 0.8073, 0.1603, 0.8073, 0.1621, 0.8254, 0.162, 0.8245, 0.1629, 0.8264, 0.163, 0.8272, 0.1344, 0.8112, 0.1345, 0.8102, 0.1344, 0.8081, 0.1345, 0.8112, 0.1348, 0.8702, 0.1346, 0.8695, 0.1356, 0.8677, 0.1358, 0.8684, 0.162, 0.8245, 0.1617, 0.8236, 0.1626, 0.8255, 0.1629, 0.8264, 0.1316, 0.8705, 0.1318, 0.8713, 0.1311, 0.8733, 0.131, 0.8725, 0.1346, 0.8735, 0.1349, 0.8726, 0.1359, 0.8708, 0.1356, 0.8717, 0.8941, 0.6264, 0.8944, 0.6258, 0.8953, 0.6276, 0.895, 0.6283, 0.1317, 0.8696, 0.1316, 0.8705, 0.131, 0.8725, 0.131, 0.8716, 0.2967, 0.6879, 0.2963, 0.6874, 0.2973, 0.6856, 0.2977, 0.6861, 0.1621, 0.836, 0.1623, 0.8353, 0.1632, 0.8372, 0.163, 0.8379, 0.1349, 0.8726, 0.135, 0.8718, 0.136, 0.8699, 0.1359, 0.8708, 0.1621, 0.8365, 0.1621, 0.836, 0.163, 0.8379, 0.163, 0.8384, 0.1318, 0.8687, 0.1317, 0.8696, 0.131, 0.8716, 0.1311, 0.8707, 0.1621, 0.8327, 0.1617, 0.8317, 0.1617, 0.8316, 0.1629, 0.8346, 0.1286, 0.8275, 0.1286, 0.8275, 0.1286, 0.8275, 0.1286, 0.8275, 0.1286, 0.8275, 0.1286, 0.8275, 0.1286, 0.8275, 0.1286, 0.8275, 0.1286, 0.8275, 0.1286, 0.8275, 0.1286, 0.8275, 0.1286, 0.8275, 0.1286, 0.8275, 0.1286, 0.8275, 0.1286, 0.8275, 0.1286, 0.8275, 0.1279, 0.8135, 0.1279, 0.8135, 0.1279, 0.8135, 0.1279, 0.8135, 0.1286, 0.8275, 0.1286, 0.8275, 0.1286, 0.8275, 0.1286, 0.8275, 0.1279, 0.8135, 0.1279, 0.8135, 0.1279, 0.8135, 0.1279, 0.8135, 0.1279, 0.8135, 0.1279, 0.8135, 0.1279, 0.8135, 0.1279, 0.8135, 0.1286, 0.8275, 0.1286, 0.8275, 0.1286, 0.8275, 0.1286, 0.8275, 0.1286, 0.8275, 0.1286, 0.8275, 0.1286, 0.8275, 0.1286, 0.8275, 0.1279, 0.8135, 0.1279, 0.8135, 0.1279, 0.8135, 0.1279, 0.8135, 0.1286, 0.8275, 0.1286, 0.8275, 0.1286, 0.8275, 0.1286, 0.8275, 0.1279, 0.8135, 0.1279, 0.8135, 0.1279, 0.8135, 0.1279, 0.8135, 0.1286, 0.8275, 0.1286, 0.8275, 0.1286, 0.8275, 0.1286, 0.8275, 0.1286, 0.8275, 0.1286, 0.8275, 0.1286, 0.8275, 0.1286, 0.8275, 0.1286, 0.8275, 0.1286, 0.8275, 0.1286, 0.8275, 0.1286, 0.8275, 0.1279, 0.8135, 0.1279, 0.8135, 0.1279, 0.8135, 0.1279, 0.8135, 0.193, 0.8617, 0.193, 0.8199, 0.193, 0.8288, 0.1929, 0.9049, 0.1929, 0.8638, 0.196, 0.8639, 0.196, 0.9049, 0.196, 0.9049, 0.196, 0.8639, 0.1969, 0.864, 0.1969, 0.905, 0.1969, 0.905, 0.1969, 0.864, 0.1978, 0.8641, 0.1978, 0.9051, 0.1978, 0.9051, 0.1978, 0.8641, 0.1985, 0.8643, 0.1985, 0.9053, 0.1985, 0.9053, 0.1985, 0.8643, 0.1991, 0.8645, 0.1991, 0.9055, 0.1991, 0.9055, 0.1991, 0.8645, 0.1995, 0.8647, 0.1995, 0.9055, 0.8011, 0.6421, 0.8011, 0.684, 0.8005, 0.6839, 0.8005, 0.642, 0.7983, 0.6421, 0.7983, 0.684, 0.7978, 0.6839, 0.7978, 0.642, 0.1907, 0.8636, 0.1907, 0.9055, 0.1901, 0.9054, 0.1901, 0.8636, 0.1901, 0.8636, 0.1901, 0.9054, 0.1894, 0.9054, 0.1894, 0.8636, 0.1894, 0.8636, 0.1894, 0.9054, 0.1885, 0.9053, 0.1885, 0.8635, 0.1885, 0.8635, 0.1885, 0.9053, 0.1876, 0.9053, 0.1876, 0.8635, 0.1876, 0.8635, 0.1876, 0.9053, 0.1845, 0.9053, 0.1845, 0.8635, 0.1931, 0.8198, 0.1931, 0.8288, 0.193, 0.8288, 0.193, 0.8199, 0.1623, 0.8353, 0.1623, 0.8344, 0.1632, 0.8363, 0.1632, 0.8372, 0.1342, 0.8745, 0.1346, 0.8735, 0.1356, 0.8717, 0.1342, 0.8745, 0.1617, 0.837, 0.1626, 0.8388, 0.1626, 0.8388, 0.1617, 0.837, 0.1623, 0.8344, 0.1623, 0.8336, 0.1631, 0.8355, 0.1632, 0.8363, 0.135, 0.8709, 0.1348, 0.8702, 0.1358, 0.8684, 0.136, 0.8691, 0.1621, 0.8262, 0.1621, 0.8254, 0.163, 0.8272, 0.163, 0.8281, 0.1318, 0.8713, 0.1316, 0.8719, 0.131, 0.8739, 0.1311, 0.8733, 0.8668, 0.6436, 0.8672, 0.6431, 0.8681, 0.645, 0.8677, 0.6455, 0.1784, 0.8096, 0.1784, 0.8085, 0.1784, 0.8085, 0.1784, 0.8117, 0.8437, 0.656, 0.8437, 0.6151, 0.8458, 0.6151, 0.8458, 0.656, 0.1623, 0.8336, 0.1621, 0.8327, 0.1629, 0.8346, 0.1631, 0.8355, 0.135, 0.8718, 0.135, 0.8709, 0.136, 0.8691, 0.136, 0.8699, 0.1931, 0.8288, 0.1931, 0.8616, 0.193, 0.8617, 0.193, 0.8288, 0.8367, 0.6786, 0.8371, 0.6792, 0.8364, 0.6812, 0.8361, 0.6806, 0.162, 0.8269, 0.1621, 0.8262, 0.163, 0.8281, 0.1629, 0.8288, 0.2035, 0.8569, 0.2035, 0.8149, 0.2036, 0.8149, 0.2036, 0.8569, 0.3402, 0.05287, 0.3366, 0.05286, 0.3366, 0.08025, 0.3402, 0.08026, 0.2292, 0.4728, 0.229, 0.4728, 0.229, 0.5002, 0.2292, 0.5002, 0.229, 0.4728, 0.2288, 0.4728, 0.2288, 0.5002, 0.229, 0.5002, 0.2288, 0.4728, 0.2286, 0.4729, 0.2286, 0.5003, 0.2288, 0.5002, 0.2286, 0.4729, 0.2285, 0.4729, 0.2285, 0.5003, 0.2286, 0.5003, 0.1705, 0.516, 0.1703, 0.516, 0.1703, 0.5441, 0.1705, 0.5441, 0.1661, 0.5005, 0.1662, 0.5004, 0.1662, 0.4723, 0.1661, 0.4724, 0.1662, 0.5004, 0.1664, 0.5004, 0.1664, 0.4723, 0.1662, 0.4723, 0.1927, 0.4723, 0.1925, 0.4723, 0.1925, 0.5004, 0.1927, 0.5004, 0.1164, 0.4782, 0.1162, 0.4782, 0.1162, 0.5063, 0.1164, 0.5063, 0.2236, 0.4469, 0.2234, 0.447, 0.2234, 0.475, 0.2236, 0.475, 0.2234, 0.447, 0.2232, 0.447, 0.2232, 0.4751, 0.2234, 0.475, 0.1666, 0.3552, 0.163, 0.3552, 0.163, 0.3833, 0.1666, 0.3833, 0.2075, 0.8569, 0.2076, 0.8288, 0.2077, 0.8288, 0.2075, 0.8569, 0.1972, 0.4031, 0.1972, 0.4031, 0.1972, 0.4066, 0.1972, 0.4045, 0.2245, 0.3119, 0.2245, 0.314, 0.2247, 0.3139, 0.2247, 0.3118, 0.2606, 0.4109, 0.2606, 0.413, 0.2607, 0.4132, 0.2607, 0.4111, 0.2212, 0.4982, 0.2211, 0.4961, 0.221, 0.4962, 0.221, 0.4983, 0.225, 0.3113, 0.225, 0.3134, 0.2251, 0.3132, 0.2251, 0.3111, 0.1975, 0.4051, 0.1974, 0.4072, 0.1975, 0.4073, 0.1976, 0.4052, 0.193, 0.8177, 0.1931, 0.8177, 0.1931, 0.8141, 0.193, 0.8162, 0.2208, 0.4986, 0.2207, 0.4965, 0.2206, 0.4967, 0.2207, 0.4988, 0.1976, 0.4052, 0.1975, 0.4073, 0.1977, 0.4074, 0.1977, 0.4054, 0.221, 0.4983, 0.221, 0.4962, 0.2208, 0.4964, 0.2209, 0.4985, 0.2213, 0.4981, 0.2213, 0.4961, 0.2211, 0.4961, 0.2212, 0.4982, 0.2604, 0.4106, 0.2604, 0.4126, 0.2605, 0.4128, 0.2605, 0.4108, 0.2248, 0.3117, 0.2248, 0.3138, 0.2249, 0.3136, 0.2249, 0.3115, 0.2608, 0.4133, 0.2614, 0.4132, 0.2614, 0.4112, 0.2608, 0.4112, 0.1973, 0.4049, 0.1973, 0.407, 0.1974, 0.4072, 0.1975, 0.4051, 0.2249, 0.3115, 0.2249, 0.3136, 0.225, 0.3134, 0.225, 0.3113, 0.1437, 0.9055, 0.1437, 0.8774, 0.1458, 0.8775, 0.1458, 0.9055, 0.134, 0.9054, 0.134, 0.8773, 0.1345, 0.8775, 0.1345, 0.9055, 0.2245, 0.3119, 0.224, 0.3119, 0.224, 0.314, 0.2245, 0.314, 0.1703, 0.516, 0.1698, 0.5161, 0.1698, 0.5442, 0.1703, 0.5441, 0.8475, 0.6772, 0.8475, 0.6753, 0.8476, 0.6753, 0.8476, 0.6772, 0.8476, 0.6772, 0.8476, 0.6753, 0.8477, 0.6753, 0.8477, 0.6772, 0.9151, 0.6396, 0.9151, 0.6377, 0.9152, 0.6377, 0.9152, 0.6396, 0.9152, 0.6396, 0.9152, 0.6377, 0.9153, 0.6377, 0.9153, 0.6396, 0.9153, 0.6396, 0.9153, 0.6377, 0.9155, 0.6377, 0.9155, 0.6396, 0.9155, 0.6396, 0.9155, 0.6377, 0.9157, 0.6377, 0.9157, 0.6396, 0.9157, 0.6396, 0.9157, 0.6377, 0.9159, 0.6377, 0.9159, 0.6396, 0.9159, 0.6396, 0.9159, 0.6377, 0.916, 0.6377, 0.916, 0.6396, 0.916, 0.6396, 0.916, 0.6377, 0.9162, 0.6377, 0.9162, 0.6396, 0.9162, 0.6396, 0.9162, 0.6377, 0.9163, 0.6377, 0.9163, 0.6396, 0.9163, 0.6396, 0.9163, 0.6377, 0.9165, 0.6377, 0.9165, 0.6396, 0.9165, 0.6396, 0.9165, 0.6377, 0.9166, 0.6377, 0.9166, 0.6396, 0.8481, 0.6626, 0.8481, 0.6645, 0.848, 0.6645, 0.848, 0.6626, 0.848, 0.6626, 0.848, 0.6645, 0.8479, 0.6645, 0.8479, 0.6626, 0.8479, 0.6626, 0.8479, 0.6645, 0.8478, 0.6645, 0.8478, 0.6626, 0.8478, 0.6626, 0.8478, 0.6645, 0.8477, 0.6645, 0.8477, 0.6626, 0.8477, 0.6626, 0.8477, 0.6645, 0.8476, 0.6645, 0.8476, 0.6626, 0.8476, 0.6626, 0.8476, 0.6645, 0.8475, 0.6645, 0.8475, 0.6626, 0.8475, 0.6626, 0.8475, 0.6645, 0.8473, 0.6645, 0.8473, 0.6626, 0.8529, 0.6374, 0.8529, 0.6393, 0.8528, 0.6393, 0.8528, 0.6374, 0.8528, 0.6374, 0.8528, 0.6393, 0.8526, 0.6393, 0.8526, 0.6374, 0.8526, 0.6374, 0.8526, 0.6393, 0.8525, 0.6393, 0.8525, 0.6374, 0.8525, 0.6374, 0.8525, 0.6393, 0.8523, 0.6393, 0.8523, 0.6374, 0.8523, 0.6374, 0.8523, 0.6393, 0.8521, 0.6393, 0.8521, 0.6374, 0.8521, 0.6374, 0.8521, 0.6393, 0.852, 0.6393, 0.852, 0.6374, 0.852, 0.6374, 0.852, 0.6393, 0.8518, 0.6393, 0.8518, 0.6374, 0.8518, 0.6374, 0.8518, 0.6393, 0.8517, 0.6393, 0.8517, 0.6374, 0.8517, 0.6374, 0.8517, 0.6393, 0.8515, 0.6393, 0.8515, 0.6374, 0.8515, 0.6374, 0.8515, 0.6393, 0.8514, 0.6393, 0.8514, 0.6374, 0.8472, 0.6772, 0.8472, 0.6753, 0.8473, 0.6753, 0.8473, 0.6772, 0.1287, 0.8779, 0.1288, 0.8779, 0.1289, 0.8778, 0.129, 0.8778, 0.1291, 0.8779, 0.1292, 0.8779, 0.1293, 0.878, 0.1294, 0.8782, 0.1295, 0.8783, 0.1295, 0.8785, 0.1295, 0.8787, 0.1295, 0.8788, 0.1295, 0.879, 0.1295, 0.8792, 0.1294, 0.8793, 0.1293, 0.8794, 0.1292, 0.8795, 0.1291, 0.8796, 0.129, 0.8796, 0.1289, 0.8796, 0.1288, 0.8796, 0.1287, 0.8795, 0.1286, 0.8794, 0.1285, 0.8793, 0.1284, 0.8791, 0.1284, 0.879, 0.1284, 0.8788, 0.1284, 0.8786, 0.1284, 0.8785, 0.1284, 0.8783, 0.1285, 0.8782, 0.1286, 0.878, 0.8473, 0.6772, 0.8473, 0.6753, 0.8474, 0.6753, 0.8474, 0.6772, 0.8474, 0.6772, 0.8474, 0.6753, 0.8475, 0.6753, 0.8475, 0.6772, 0.1053, 0.9687, 0.1052, 0.9686, 0.1052, 0.9685, 0.1051, 0.9684, 0.105, 0.9683, 0.105, 0.9681, 0.105, 0.968, 0.105, 0.9678, 0.105, 0.9677, 0.105, 0.9675, 0.1051, 0.9674, 0.1052, 0.9673, 0.1052, 0.9672, 0.1053, 0.9671, 0.1054, 0.9671, 0.1055, 0.9671, 0.1056, 0.9671, 0.1057, 0.9672, 0.1058, 0.9672, 0.1058, 0.9674, 0.1059, 0.9675, 0.1059, 0.9676, 0.106, 0.9678, 0.106, 0.968, 0.1059, 0.9681, 0.1059, 0.9683, 0.1058, 0.9684, 0.1058, 0.9685, 0.1057, 0.9686, 0.1056, 0.9687, 0.1055, 0.9687, 0.1054, 0.9687, 0.8099, 0.6259, 0.81, 0.6259, 0.81, 0.626, 0.8099, 0.6259, 0.8098, 0.6258, 0.8099, 0.6259, 0.8099, 0.6259, 0.8098, 0.6258, 0.8098, 0.6257, 0.8098, 0.6258, 0.8098, 0.6258, 0.8097, 0.6257, 0.8097, 0.6255, 0.8098, 0.6257, 0.8097, 0.6257, 0.8096, 0.6256, 0.8097, 0.6254, 0.8097, 0.6255, 0.8096, 0.6256, 0.8096, 0.6254, 0.8096, 0.6252, 0.8097, 0.6254, 0.8096, 0.6254, 0.8095, 0.6252, 0.8096, 0.6251, 0.8096, 0.6252, 0.8095, 0.6252, 0.8095, 0.6251, 0.8097, 0.6249, 0.8096, 0.6251, 0.8095, 0.6251, 0.8096, 0.6249, 0.8097, 0.6247, 0.8097, 0.6249, 0.8096, 0.6249, 0.8096, 0.6247, 0.8098, 0.6246, 0.8097, 0.6247, 0.8096, 0.6247, 0.8097, 0.6246, 0.8098, 0.6245, 0.8098, 0.6246, 0.8097, 0.6246, 0.8098, 0.6244, 0.8099, 0.6244, 0.8098, 0.6245, 0.8098, 0.6244, 0.8099, 0.6243, 0.81, 0.6244, 0.8099, 0.6244, 0.8099, 0.6243, 0.81, 0.6243, 0.8101, 0.6243, 0.81, 0.6244, 0.81, 0.6243, 0.8101, 0.6242, 0.8102, 0.6243, 0.8101, 0.6243, 0.8101, 0.6242, 0.8102, 0.6242, 0.8103, 0.6243, 0.8102, 0.6243, 0.8102, 0.6242, 0.8103, 0.6243, 0.8103, 0.6244, 0.8103, 0.6243, 0.8103, 0.6243, 0.8104, 0.6243, 0.8104, 0.6245, 0.8103, 0.6244, 0.8104, 0.6243, 0.8105, 0.6244, 0.8105, 0.6246, 0.8104, 0.6245, 0.8105, 0.6244, 0.8106, 0.6245, 0.8106, 0.6247, 0.8105, 0.6246, 0.8106, 0.6245, 0.8106, 0.6247, 0.8106, 0.6249, 0.8106, 0.6247, 0.8106, 0.6247, 0.8107, 0.6248, 0.8106, 0.625, 0.8106, 0.6249, 0.8107, 0.6248, 0.8107, 0.625, 0.8106, 0.6252, 0.8106, 0.625, 0.8107, 0.625, 0.8107, 0.6252, 0.8106, 0.6254, 0.8106, 0.6252, 0.8107, 0.6252, 0.8107, 0.6254, 0.8106, 0.6255, 0.8106, 0.6254, 0.8107, 0.6254, 0.8106, 0.6255, 0.8105, 0.6256, 0.8106, 0.6255, 0.8106, 0.6255, 0.8106, 0.6257, 0.8104, 0.6258, 0.8105, 0.6256, 0.8106, 0.6257, 0.8105, 0.6258, 0.8103, 0.6258, 0.8104, 0.6258, 0.8105, 0.6258, 0.8104, 0.6259, 0.8103, 0.6259, 0.8103, 0.6258, 0.8104, 0.6259, 0.8103, 0.626, 0.8102, 0.6259, 0.8103, 0.6259, 0.8103, 0.626, 0.8102, 0.626, 0.8101, 0.6259, 0.8102, 0.6259, 0.8102, 0.626, 0.8101, 0.626, 0.81, 0.6259, 0.8101, 0.6259, 0.8101, 0.626, 0.81, 0.626, 0.9133, 0.7008, 0.9133, 0.6989, 0.9134, 0.6989, 0.9134, 0.7008, 0.9134, 0.7008, 0.9134, 0.6989, 0.9136, 0.6989, 0.9136, 0.7008, 0.9051, 0.7041, 0.9051, 0.7022, 0.9052, 0.7022, 0.9052, 0.7041, 0.9052, 0.7041, 0.9052, 0.7022, 0.9053, 0.7022, 0.9053, 0.7041, 0.9053, 0.7041, 0.9053, 0.7022, 0.9055, 0.7022, 0.9055, 0.7041, 0.9055, 0.7041, 0.9055, 0.7022, 0.9057, 0.7022, 0.9057, 0.7041, 0.9057, 0.7041, 0.9057, 0.7022, 0.9059, 0.7022, 0.9059, 0.7041, 0.9059, 0.7041, 0.9059, 0.7022, 0.906, 0.7022, 0.906, 0.7041, 0.906, 0.7041, 0.906, 0.7022, 0.9062, 0.7022, 0.9062, 0.7041, 0.9062, 0.7041, 0.9062, 0.7022, 0.9063, 0.7022, 0.9063, 0.7041, 0.9063, 0.7041, 0.9063, 0.7022, 0.9065, 0.7022, 0.9065, 0.7041, 0.9065, 0.7041, 0.9065, 0.7022, 0.9066, 0.7022, 0.9066, 0.7041, 0.8349, 0.7082, 0.8349, 0.7101, 0.8349, 0.7101, 0.8349, 0.7082, 0.8349, 0.7082, 0.8349, 0.7101, 0.8348, 0.7101, 0.8348, 0.7082, 0.8348, 0.7082, 0.8348, 0.7101, 0.8347, 0.7101, 0.8347, 0.7082, 0.8347, 0.7082, 0.8347, 0.7101, 0.8346, 0.7101, 0.8346, 0.7082, 0.8346, 0.7082, 0.8346, 0.7101, 0.8344, 0.7101, 0.8344, 0.7082, 0.8344, 0.7082, 0.8344, 0.7101, 0.8343, 0.7101, 0.8343, 0.7082, 0.8343, 0.7082, 0.8343, 0.7101, 0.8342, 0.7101, 0.8342, 0.7082, 0.8452, 0.7019, 0.8452, 0.7038, 0.8451, 0.7038, 0.8451, 0.7019, 0.8451, 0.7019, 0.8451, 0.7038, 0.8449, 0.7038, 0.8449, 0.7019, 0.8449, 0.7019, 0.8449, 0.7038, 0.8447, 0.7038, 0.8447, 0.7019, 0.8447, 0.7019, 0.8447, 0.7038, 0.8446, 0.7038, 0.8446, 0.7019, 0.8446, 0.7019, 0.8446, 0.7038, 0.8444, 0.7038, 0.8444, 0.7019, 0.8444, 0.7019, 0.8444, 0.7038, 0.8442, 0.7038, 0.8442, 0.7019, 0.8442, 0.7019, 0.8442, 0.7038, 0.8441, 0.7038, 0.8441, 0.7019, 0.8441, 0.7019, 0.8441, 0.7038, 0.8439, 0.7038, 0.8439, 0.7019, 0.8439, 0.7019, 0.8439, 0.7038, 0.8438, 0.7038, 0.8438, 0.7019, 0.8438, 0.7019, 0.8438, 0.7038, 0.8437, 0.7038, 0.8437, 0.7019, 0.913, 0.7008, 0.913, 0.6989, 0.9131, 0.6989, 0.9131, 0.7008, 0.1283, 0.8313, 0.1282, 0.8314, 0.1281, 0.8314, 0.128, 0.8314, 0.1279, 0.8314, 0.1278, 0.8313, 0.1277, 0.8312, 0.1276, 0.8311, 0.1275, 0.831, 0.1275, 0.8308, 0.1275, 0.8306, 0.1275, 0.8304, 0.1275, 0.8303, 0.1275, 0.8301, 0.1276, 0.83, 0.1277, 0.8298, 0.1278, 0.8297, 0.1279, 0.8297, 0.128, 0.8296, 0.1281, 0.8297, 0.1282, 0.8297, 0.1283, 0.8298, 0.1284, 0.8299, 0.1285, 0.83, 0.1286, 0.8301, 0.1286, 0.8303, 0.1286, 0.8305, 0.1286, 0.8306, 0.1286, 0.8308, 0.1286, 0.831, 0.1285, 0.8311, 0.1284, 0.8313, 0.9131, 0.7008, 0.9131, 0.6989, 0.9132, 0.6989, 0.9132, 0.7008, 0.9132, 0.7008, 0.9132, 0.6989, 0.9133, 0.6989, 0.9133, 0.7008, 0.09711, 0.9691, 0.09702, 0.969, 0.09694, 0.969, 0.09687, 0.9689, 0.09681, 0.9687, 0.09677, 0.9686, 0.09675, 0.9684, 0.09675, 0.9683, 0.09677, 0.9681, 0.09681, 0.9679, 0.09687, 0.9678, 0.09694, 0.9677, 0.09703, 0.9676, 0.09711, 0.9676, 0.0972, 0.9675, 0.09729, 0.9675, 0.09737, 0.9675, 0.09746, 0.9676, 0.09754, 0.9677, 0.09761, 0.9678, 0.09767, 0.9679, 0.09771, 0.9681, 0.09773, 0.9682, 0.09773, 0.9684, 0.09771, 0.9685, 0.09767, 0.9687, 0.09761, 0.9688, 0.09754, 0.9689, 0.09746, 0.969, 0.09737, 0.9691, 0.09728, 0.9691, 0.09719, 0.9691, 0.8349, 0.6447, 0.835, 0.6448, 0.835, 0.6449, 0.8348, 0.6448, 0.8348, 0.6447, 0.8349, 0.6447, 0.8348, 0.6448, 0.8348, 0.6447, 0.8348, 0.6446, 0.8348, 0.6447, 0.8348, 0.6447, 0.8347, 0.6446, 0.8347, 0.6444, 0.8348, 0.6446, 0.8347, 0.6446, 0.8346, 0.6445, 0.8347, 0.6443, 0.8347, 0.6444, 0.8346, 0.6445, 0.8346, 0.6443, 0.8346, 0.6441, 0.8347, 0.6443, 0.8346, 0.6443, 0.8345, 0.6441, 0.8346, 0.6439, 0.8346, 0.6441, 0.8345, 0.6441, 0.8345, 0.6439, 0.8347, 0.6438, 0.8346, 0.6439, 0.8345, 0.6439, 0.8346, 0.6438, 0.8347, 0.6436, 0.8347, 0.6438, 0.8346, 0.6438, 0.8346, 0.6436, 0.8348, 0.6435, 0.8347, 0.6436, 0.8346, 0.6436, 0.8347, 0.6435, 0.8348, 0.6434, 0.8348, 0.6435, 0.8347, 0.6435, 0.8348, 0.6433, 0.8349, 0.6433, 0.8348, 0.6434, 0.8348, 0.6433, 0.8348, 0.6432, 0.835, 0.6432, 0.8349, 0.6433, 0.8348, 0.6432, 0.835, 0.6432, 0.8351, 0.6432, 0.835, 0.6432, 0.835, 0.6432, 0.8351, 0.6431, 0.8352, 0.6432, 0.8351, 0.6432, 0.8351, 0.6431, 0.8352, 0.6431, 0.8353, 0.6432, 0.8352, 0.6432, 0.8352, 0.6431, 0.8353, 0.6431, 0.8353, 0.6433, 0.8353, 0.6432, 0.8353, 0.6431, 0.8354, 0.6432, 0.8354, 0.6434, 0.8353, 0.6433, 0.8354, 0.6432, 0.8355, 0.6433, 0.8355, 0.6435, 0.8354, 0.6434, 0.8355, 0.6433, 0.8356, 0.6434, 0.8356, 0.6436, 0.8355, 0.6435, 0.8356, 0.6434, 0.8356, 0.6436, 0.8356, 0.6438, 0.8356, 0.6436, 0.8356, 0.6436, 0.8357, 0.6437, 0.8356, 0.6439, 0.8356, 0.6438, 0.8357, 0.6437, 0.8357, 0.6439, 0.8356, 0.6441, 0.8356, 0.6439, 0.8357, 0.6439, 0.8357, 0.6441, 0.8356, 0.6442, 0.8356, 0.6441, 0.8357, 0.6441, 0.8357, 0.6443, 0.8356, 0.6444, 0.8356, 0.6442, 0.8357, 0.6443, 0.8356, 0.6444, 0.8355, 0.6445, 0.8356, 0.6444, 0.8356, 0.6444, 0.8356, 0.6446, 0.8354, 0.6446, 0.8355, 0.6445, 0.8356, 0.6446, 0.8355, 0.6447, 0.8353, 0.6447, 0.8354, 0.6446, 0.8355, 0.6447, 0.8354, 0.6448, 0.8353, 0.6448, 0.8353, 0.6447, 0.8354, 0.6448, 0.8353, 0.6449, 0.8352, 0.6448, 0.8353, 0.6448, 0.8353, 0.6449, 0.8352, 0.6449, 0.8351, 0.6448, 0.8352, 0.6448, 0.8352, 0.6449, 0.8351, 0.6449, 0.835, 0.6448, 0.8351, 0.6448, 0.8351, 0.6449, 0.835, 0.6449, 0.04912, 0.9413, 0.05088, 0.9438, 0.05088, 0.9638, 0.04912, 0.9615, 0.1488, 0.8196, 0.147, 0.8223, 0.147, 0.8223, 0.1488, 0.8196, 0.147, 0.8443, 0.1488, 0.8415, 0.1488, 0.859, 0.147, 0.8618, 0.1641, 0.8661, 0.162, 0.8661, 0.162, 0.8661, 0.1641, 0.8661, 0.1595, 0.8812, 0.1566, 0.881, 0.1566, 0.864, 0.1595, 0.864, 0.1642, 0.8836, 0.1621, 0.8836, 0.162, 0.8661, 0.1641, 0.8661, 0.1643, 0.9055, 0.1622, 0.9055, 0.1621, 0.8856, 0.1642, 0.8856, 0.1642, 0.8856, 0.1621, 0.8856, 0.1621, 0.8836, 0.1642, 0.8836, 0.1595, 0.9029, 0.1566, 0.9024, 0.1566, 0.8829, 0.1595, 0.8832, 0.1595, 0.8832, 0.1566, 0.8829, 0.1566, 0.881, 0.1595, 0.8812, 0.147, 0.8223, 0.1488, 0.8196, 0.1488, 0.8395, 0.147, 0.8423, 0.147, 0.8423, 0.1488, 0.8395, 0.1488, 0.8415, 0.147, 0.8443, 0.04912, 0.9216, 0.05088, 0.9244, 0.05088, 0.9419, 0.04912, 0.9392, 0.8567, 0.6649, 0.8585, 0.6676, 0.8585, 0.6695, 0.8567, 0.667, 0.151, 0.8618, 0.151, 0.8199, 0.153, 0.8199, 0.153, 0.8618, 0.1352, 0.8672, 0.1342, 0.869, 0.1342, 0.869, 0.1352, 0.8672, 0.1279, 0.8135, 0.1279, 0.8135, 0.1279, 0.8135, 0.1279, 0.8135, 0.1403, 0.8197, 0.1403, 0.8617, 0.1403, 0.8617, 0.1403, 0.8197, 0.1488, 0.8196, 0.147, 0.8223, 0.147, 0.8223, 0.1488, 0.8196, 0.1566, 0.9024, 0.1595, 0.9029, 0.1595, 0.9029, 0.1566, 0.9024, 0.1622, 0.9055, 0.1643, 0.9055, 0.1643, 0.9055, 0.1622, 0.9055, 0.04912, 0.9615, 0.05088, 0.9638, 0.05088, 0.9638, 0.04912, 0.9615, 0.7064, 0.9126, 0.706, 0.9153, 0.704, 0.9153, 0.7035, 0.9122, 0.1566, 0.9024, 0.1595, 0.9029, 0.1595, 0.9029, 0.1566, 0.9024, 0.1622, 0.9055, 0.1643, 0.9055, 0.1643, 0.9055, 0.1622, 0.9055, 0.9114, 0.6822, 0.9132, 0.6845, 0.9132, 0.6845, 0.9114, 0.6822, 0.8735, 0.6914, 0.8731, 0.6942, 0.871, 0.6942, 0.8706, 0.6914, 0.147, 0.8618, 0.1488, 0.859, 0.1488, 0.859, 0.147, 0.8618, 0.9132, 0.6451, 0.9114, 0.6423, 0.9114, 0.6423, 0.9132, 0.6451, 0.1595, 0.864, 0.1566, 0.864, 0.1566, 0.864, 0.1595, 0.864, 0.0, 0.0, 0.0, 0.0, 0.0, 0.0, 0.0, 0.0, 0.0, 0.0, 0.0, 0.0, 0.0, 0.0, 0.0, 0.0, 0.0, 0.0, 0.0, 0.0, 0.0, 0.0, 0.0, 0.0, 0.0, 0.0, 0.0, 0.0, 0.0, 0.0, 0.0, 0.0, 0.593, 0.8226, 0.593, 0.8238, 0.593, 0.8238, 0.593, 0.8226, 0.0, 0.0, 0.0, 0.0, 0.0, 0.0, 0.0, 0.0, 0.1625, 0.8143, 0.1625, 0.8173, 0.1625, 0.8173, 0.1625, 0.8143, 0.1625, 0.8173, 0.1625, 0.8203, 0.1625, 0.8203, 0.1625, 0.8173, 0.5932, 0.8175, 0.5931, 0.8186, 0.5931, 0.8186, 0.5932, 0.8175, 0.0, 0.0, 0.0, 0.0, 0.0, 0.0, 0.0, 0.0, 0.0, 0.0, 0.0, 0.0, 0.0, 0.0, 0.0, 0.0, 0.0, 0.0, 0.0, 0.0, 0.0, 0.0, 0.0, 0.0, 0.0, 0.0, 0.0, 0.0, 0.0, 0.0, 0.0, 0.0, 0.0, 0.0, 0.0, 0.0, 0.0, 0.0, 0.0, 0.0, 0.6096, 0.8809, 0.6096, 0.8821, 0.6096, 0.8821, 0.6096, 0.8809, 0.0, 0.0, 0.0, 0.0, 0.0, 0.0, 0.0, 0.0, 0.0, 0.0, 0.0, 0.0, 0.0, 0.0, 0.0, 0.0, 0.0, 0.0, 0.0, 0.0, 0.0, 0.0, 0.0, 0.0, 0.0, 0.0, 0.0, 0.0, 0.0, 0.0, 0.0, 0.0, 0.593, 0.8226, 0.593, 0.8238, 0.5918, 0.8235, 0.5918, 0.8204, 0.5919, 0.8204, 0.5919, 0.8217, 0.592, 0.8217, 0.5922, 0.8217, 0.5922, 0.8205, 0.593, 0.8206, 0.593, 0.8224, 0.593, 0.8206, 0.5922, 0.8205, 0.5922, 0.8187, 0.592, 0.8186, 0.5919, 0.8186, 0.5919, 0.8204, 0.5918, 0.8204, 0.5918, 0.8173, 0.5932, 0.8175, 0.5931, 0.8186, 0.5931, 0.8186, 0.593, 0.8188, 0.0, 0.0, 0.0, 0.0, 0.0, 0.0, 0.0, 0.0, 0.0, 0.0, 0.0, 0.0, 0.0, 0.0, 0.0, 0.0, 0.0, 0.0, 0.0, 0.0, 0.0, 0.0, 0.0, 0.0, 0.0, 0.0, 0.0, 0.0, 0.0, 0.0, 0.0, 0.0, 0.5932, 0.8175, 0.5931, 0.8186, 0.5931, 0.8186, 0.5932, 0.8175, 0.593, 0.8226, 0.593, 0.8238, 0.593, 0.8238, 0.593, 0.8226, 0.0, 0.0, 0.0, 0.0, 0.0, 0.0, 0.0, 0.0, 0.6096, 0.8809, 0.6096, 0.8821, 0.6096, 0.8821, 0.6096, 0.8809, 0.0, 0.0, 0.0, 0.0, 0.0, 0.0, 0.0, 0.0, 0.0, 0.0, 0.0, 0.0, 0.0, 0.0, 0.0, 0.0, 0.0, 0.0, 0.0, 0.0, 0.0, 0.0, 0.0, 0.0, 0.1625, 0.8143, 0.1625, 0.8173, 0.1625, 0.8173, 0.1625, 0.8143, 0.5918, 0.8173, 0.5932, 0.8175, 0.5932, 0.8175, 0.5918, 0.8173, 0.0, 0.0, 0.0, 0.0, 0.0, 0.0, 0.0, 0.0, 0.0, 0.0, 0.0, 0.0, 0.0, 0.0, 0.0, 0.0, 0.1625, 0.8173, 0.1625, 0.8203, 0.1625, 0.8203, 0.1625, 0.8173, 0.0, 0.0, 0.0, 0.0, 0.0, 0.0, 0.0, 0.0])
me_cube_001.materials.append(mat_base_colour)
me_cube_001.materials.append(None)
me_cube_001.use_mirror_vertex_groups = False
me_cube_001.update()

# ---- objects
ob_cube = bpy.data.objects.new('Cube', me_cube)
ob_magbase = bpy.data.objects.new('MagBase', me_cube_001)

# ---- transforms, parenting, visibility, modifiers, constraints
ob_cube.location = (4.486e-16, -1.553, -2.02)
ob_cube.rotation_euler = (0.2647, -5.809e-17, -7.733e-18)
ob_cube.scale = (1.0, 1.058, 1.616)
ob_cube.lock_rotations_4d = False
ob_cube.empty_display_type = 'ARROWS'
ob_cube.lineart.crease_threshold = 0.0
ob_magbase.location = (0.0, 0.0, -2.02)
ob_magbase.rotation_euler = (0.2647, -5.809e-17, -7.733e-18)
ob_magbase.scale = (1.0, 1.058, 1.616)
ob_magbase.lock_rotations_4d = False
ob_magbase.empty_display_type = 'ARROWS'
ob_magbase.lineart.crease_threshold = 0.0
_m = ob_magbase.modifiers.new('Mirror', 'MIRROR')
_m.use_clip = True

# ---- collection membership
col_collection.objects.link(ob_cube)
col_collection.objects.link(ob_magbase)

# ---- scene / render settings (as saved in the file)
scene.frame_start = 1; scene.frame_end = 250; scene.frame_set(0)
scene.render.engine = 'BLENDER_EEVEE_NEXT'
scene.cycles.sampling_pattern = 'TABULATED_SOBOL'
scene.cycles.use_light_tree = False
scene.view_settings.view_transform = 'Filmic'
bpy.context.view_layer.update()

# ---- added for rendering (the .blend has no active camera and no usable light): camera, sun
cam_auto = bpy.data.cameras.new('AutoCamera')
cam_auto.lens = 50.0
cam_auto.sensor_width = 36.0
cam_auto.clip_end = 1000.0
ob_auto_camera = bpy.data.objects.new('AutoCamera', cam_auto)
scene.collection.objects.link(ob_auto_camera)
ob_auto_camera.location = (32.4646, -38.8245, 27.5124)
ob_auto_camera.rotation_euler = (1.09748, -7.21219e-08, 0.694738)
scene.camera = ob_auto_camera
light_auto_sun = bpy.data.lights.new('AutoSun', 'SUN')
light_auto_sun.energy = 3.0
light_auto_sun.angle = 0.0523599
ob_auto_sun = bpy.data.objects.new('AutoSun', light_auto_sun)
scene.collection.objects.link(ob_auto_sun)
ob_auto_sun.rotation_euler = (0.872665, 0.174533, 0.523599)
bpy.context.view_layer.update()

